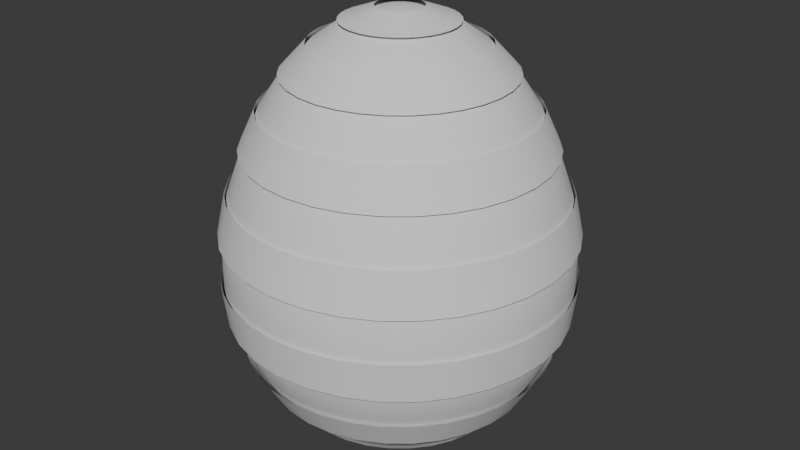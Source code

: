 # Source: LargeEgg_Striped.blend  (saved by Blender 4.3.34; exported with 4.5.12 LTS)
import bpy
from mathutils import Matrix  # noqa: F401  (used for matrix-valued properties, if any)

bpy.ops.wm.read_factory_settings(use_empty=True)
scene = bpy.context.scene
scene.name = 'Scene'

# ---- collections
col_collection = bpy.data.collections.new('Collection'); scene.collection.children.link(col_collection)

# ---- node groups
ng_smooth_by_angle = bpy.data.node_groups.new('Smooth by Angle', 'GeometryNodeTree')
_s = ng_smooth_by_angle.interface.new_socket(name='Mesh', in_out='OUTPUT', socket_type='NodeSocketGeometry')
_s = ng_smooth_by_angle.interface.new_socket(name='Mesh', in_out='INPUT', socket_type='NodeSocketGeometry')
_s = ng_smooth_by_angle.interface.new_socket(name='Angle', in_out='INPUT', socket_type='NodeSocketFloat')
_s.subtype = 'ANGLE'
_s.default_value = 0.5236
_s.min_value = 0.0
_s.max_value = 3.142
_s.description = 'Maximum face angle for smooth edges'
_s = ng_smooth_by_angle.interface.new_socket(name='Ignore Sharpness', in_out='INPUT', socket_type='NodeSocketBool')
_s.force_non_field = True
ng_smooth_by_angle.description = 'Set the sharpness of mesh edges based on the angle between the neighboring faces'
ng_smooth_by_angle.is_modifier = True
_N = ng_smooth_by_angle.nodes; _L = ng_smooth_by_angle.links
n0 = _N.new('GeometryNodeSetShadeSmooth'); n0.name = 'Set Shade Smooth'; n0.location = (120, -80)
n0.domain = 'EDGE'
n1 = _N.new('GeometryNodeSetShadeSmooth'); n1.name = 'Set Shade Smooth.001'; n1.location = (300, -80)
n2 = _N.new('NodeGroupOutput'); n2.name = 'Group Output'; n2.location = (480, -80)
n3 = _N.new('GeometryNodeInputMeshEdgeAngle'); n3.name = 'Edge Angle'; n3.location = (-440, -240)
n4 = _N.new('NodeGroupInput'); n4.name = 'Group Input'; n4.location = (-80, -80)
n5 = _N.new('GeometryNodeInputEdgeSmooth'); n5.name = 'Is Edge Smooth'; n5.location = (-260, -120)
n6 = _N.new('GeometryNodeInputShadeSmooth'); n6.name = 'Is Shade Smooth'; n6.location = (-440, -397)
n7 = _N.new('FunctionNodeCompare'); n7.name = 'Compare'; n7.location = (-260, -260)
n7.operation = 'LESS_EQUAL'
n7.inputs[6].default_value = (0.0, 0.0, 0.0, 0.0)
n7.inputs[7].default_value = (0.0, 0.0, 0.0, 0.0)
n8 = _N.new('FunctionNodeBooleanMath'); n8.name = 'Boolean Math.001'; n8.location = (-80, -260)
n9 = _N.new('NodeGroupInput'); n9.name = 'Group Input.001'; n9.location = (-440, -329)
n10 = _N.new('NodeGroupInput'); n10.name = 'Group Input.002'; n10.location = (-259, -189)
n11 = _N.new('FunctionNodeBooleanMath'); n11.name = 'Boolean Math'; n11.location = (-80, -149)
n11.operation = 'OR'
n12 = _N.new('FunctionNodeBooleanMath'); n12.name = 'Boolean Math.002'; n12.location = (-260, -380)
n12.operation = 'OR'
n13 = _N.new('NodeGroupInput'); n13.name = 'Group Input.003'; n13.location = (-440, -460)
_L.new(n3.outputs[0], n7.inputs[0])
_L.new(n1.outputs[0], n2.inputs[0])
_L.new(n9.outputs[1], n7.inputs[1])
_L.new(n7.outputs[0], n8.inputs[0])
_L.new(n4.outputs[0], n0.inputs[0])
_L.new(n0.outputs[0], n1.inputs[0])
_L.new(n8.outputs[0], n0.inputs[2])
_L.new(n10.outputs[2], n11.inputs[1])
_L.new(n5.outputs[0], n11.inputs[0])
_L.new(n11.outputs[0], n0.inputs[1])
_L.new(n13.outputs[2], n12.inputs[1])
_L.new(n6.outputs[0], n12.inputs[0])
_L.new(n12.outputs[0], n8.inputs[1])
n2.is_active_output = True
ng_smooth_by_angle_001 = bpy.data.node_groups.new('Smooth by Angle.001', 'GeometryNodeTree')
_s = ng_smooth_by_angle_001.interface.new_socket(name='Mesh', in_out='OUTPUT', socket_type='NodeSocketGeometry')
_s = ng_smooth_by_angle_001.interface.new_socket(name='Mesh', in_out='INPUT', socket_type='NodeSocketGeometry')
_s = ng_smooth_by_angle_001.interface.new_socket(name='Angle', in_out='INPUT', socket_type='NodeSocketFloat')
_s.subtype = 'ANGLE'
_s.default_value = 0.5236
_s.min_value = 0.0
_s.max_value = 3.142
_s.description = 'Maximum face angle for smooth edges'
_s = ng_smooth_by_angle_001.interface.new_socket(name='Ignore Sharpness', in_out='INPUT', socket_type='NodeSocketBool')
_s.force_non_field = True
ng_smooth_by_angle_001.description = 'Set the sharpness of mesh edges based on the angle between the neighboring faces'
ng_smooth_by_angle_001.is_modifier = True
_N = ng_smooth_by_angle_001.nodes; _L = ng_smooth_by_angle_001.links
n0 = _N.new('GeometryNodeSetShadeSmooth'); n0.name = 'Set Shade Smooth'; n0.location = (120, -80)
n0.domain = 'EDGE'
n1 = _N.new('GeometryNodeSetShadeSmooth'); n1.name = 'Set Shade Smooth.001'; n1.location = (300, -80)
n2 = _N.new('NodeGroupOutput'); n2.name = 'Group Output'; n2.location = (480, -80)
n3 = _N.new('GeometryNodeInputMeshEdgeAngle'); n3.name = 'Edge Angle'; n3.location = (-440, -240)
n4 = _N.new('NodeGroupInput'); n4.name = 'Group Input'; n4.location = (-80, -80)
n5 = _N.new('GeometryNodeInputEdgeSmooth'); n5.name = 'Is Edge Smooth'; n5.location = (-260, -120)
n6 = _N.new('GeometryNodeInputShadeSmooth'); n6.name = 'Is Shade Smooth'; n6.location = (-440, -397)
n7 = _N.new('FunctionNodeCompare'); n7.name = 'Compare'; n7.location = (-260, -260)
n7.operation = 'LESS_EQUAL'
n7.inputs[6].default_value = (0.0, 0.0, 0.0, 0.0)
n7.inputs[7].default_value = (0.0, 0.0, 0.0, 0.0)
n8 = _N.new('FunctionNodeBooleanMath'); n8.name = 'Boolean Math.001'; n8.location = (-80, -260)
n9 = _N.new('NodeGroupInput'); n9.name = 'Group Input.001'; n9.location = (-440, -329)
n10 = _N.new('NodeGroupInput'); n10.name = 'Group Input.002'; n10.location = (-259, -189)
n11 = _N.new('FunctionNodeBooleanMath'); n11.name = 'Boolean Math'; n11.location = (-80, -149)
n11.operation = 'OR'
n12 = _N.new('FunctionNodeBooleanMath'); n12.name = 'Boolean Math.002'; n12.location = (-260, -380)
n12.operation = 'OR'
n13 = _N.new('NodeGroupInput'); n13.name = 'Group Input.003'; n13.location = (-440, -460)
_L.new(n3.outputs[0], n7.inputs[0])
_L.new(n1.outputs[0], n2.inputs[0])
_L.new(n9.outputs[1], n7.inputs[1])
_L.new(n7.outputs[0], n8.inputs[0])
_L.new(n4.outputs[0], n0.inputs[0])
_L.new(n0.outputs[0], n1.inputs[0])
_L.new(n8.outputs[0], n0.inputs[2])
_L.new(n10.outputs[2], n11.inputs[1])
_L.new(n5.outputs[0], n11.inputs[0])
_L.new(n11.outputs[0], n0.inputs[1])
_L.new(n13.outputs[2], n12.inputs[1])
_L.new(n6.outputs[0], n12.inputs[0])
_L.new(n12.outputs[0], n8.inputs[1])
n2.is_active_output = True

# ---- world
world_world = bpy.data.worlds.new('World'); scene.world = world_world
world_world.use_nodes = True; world_world.node_tree.nodes.clear()
_N = world_world.node_tree.nodes; _L = world_world.node_tree.links
n0 = _N.new('ShaderNodeOutputWorld'); n0.name = 'World Output'; n0.location = (300, 300)
n1 = _N.new('ShaderNodeBackground'); n1.name = 'Background'; n1.location = (10, 300)
n1.inputs[0].default_value = (0.05088, 0.05088, 0.05088, 1.0)
_L.new(n1.outputs[0], n0.inputs[0])
n0.is_active_output = True
world_world.color = (0.05088, 0.05088, 0.05088)
world_world.sun_shadow_jitter_overblur = 0.0

# ---- meshes
me_sphere = bpy.data.meshes.new('Sphere')
me_sphere.from_pydata([(-2.6e-08, 0.7223, 1.497), (-3.462e-08, 1.132, 0.9772), (-4.061e-08, 1.406, 0.2986), (-1.076e-07, 1.485, -0.06861), (-4.876e-08, 1.492, -0.4359), (-5.637e-08, 1.32, -1.114), (0.03806, 0.1913, 1.778), (0.09289, 0.467, 1.671), (0.1409, 0.7085, 1.497), (0.1835, 0.9226, 1.262), (0.2208, 1.11, 0.9772), (0.2499, 1.257, 0.6518), (0.2744, 1.379, 0.2986), (0.2897, 1.457, -0.06861), (0.291, 1.463, -0.4359), (0.2828, 1.422, -0.789), (0.2575, 1.295, -1.114), (0.2256, 1.134, -1.4), (0.1796, 0.9028, -1.634), (0.1241, 0.6238, -1.808), (0.0648, 0.3258, -1.915), (0.07466, 0.1802, 1.778), (0.1822, 0.4399, 1.671), (0.2764, 0.6674, 1.497), (0.36, 0.8691, 1.262), (0.433, 1.045, 0.9772), (0.4903, 1.184, 0.6518), (0.5382, 1.299, 0.2986), (0.5683, 1.372, -0.06861), (0.5709, 1.378, -0.4359), (0.5547, 1.339, -0.789), (0.5052, 1.22, -1.114), (0.4426, 1.068, -1.4), (0.3523, 0.8505, -1.634), (0.2434, 0.5876, -1.808), (0.1271, 0.3069, -1.915), (0.1084, 0.1622, 1.778), (0.2645, 0.3959, 1.671), (0.4013, 0.6006, 1.497), (0.5226, 0.7822, 1.262), (0.6287, 0.9409, 0.9772), (0.7118, 1.065, 0.6518), (0.7813, 1.169, 0.2986), (0.8251, 1.235, -0.06861), (0.8288, 1.24, -0.4359), (0.8054, 1.205, -0.789), (0.7334, 1.098, -1.114), (0.6425, 0.9616, -1.4), (0.5114, 0.7654, -1.634), (0.3534, 0.5288, -1.808), (0.1845, 0.2762, -1.915), (0.1379, 0.1379, 1.778), (0.3367, 0.3367, 1.671), (0.5108, 0.5108, 1.497), (0.6652, 0.6652, 1.262), (0.8001, 0.8001, 0.9772), (0.9059, 0.9059, 0.6518), (0.9944, 0.9944, 0.2986), (1.05, 1.05, -0.06861), (1.055, 1.055, -0.4359), (1.025, 1.025, -0.789), (0.9335, 0.9335, -1.114), (0.8178, 0.8178, -1.4), (0.6509, 0.6509, -1.634), (0.4497, 0.4497, -1.808), (0.2349, 0.2349, -1.915), (0.1622, 0.1084, 1.778), (0.3959, 0.2645, 1.671), (0.6006, 0.4013, 1.497), (0.7822, 0.5226, 1.262), (0.9409, 0.6287, 0.9772), (1.065, 0.7118, 0.6518), (1.169, 0.7813, 0.2986), (1.235, 0.8251, -0.06861), (1.24, 0.8288, -0.4359), (1.205, 0.8054, -0.789), (1.098, 0.7334, -1.114), (0.9616, 0.6425, -1.4), (0.7654, 0.5114, -1.634), (0.5288, 0.3534, -1.808), (0.2762, 0.1845, -1.915), (0.0, 0.0, 1.814), (0.1802, 0.07466, 1.778), (0.4399, 0.1822, 1.671), (0.6674, 0.2764, 1.497), (0.8691, 0.36, 1.262), (1.045, 0.433, 0.9772), (1.184, 0.4903, 0.6518), (1.299, 0.5382, 0.2986), (1.372, 0.5683, -0.06861), (1.378, 0.5709, -0.4359), (1.339, 0.5547, -0.789), (1.22, 0.5052, -1.114), (1.068, 0.4426, -1.4), (0.8505, 0.3523, -1.634), (0.5876, 0.2434, -1.808), (0.3069, 0.1271, -1.915), (0.1913, 0.03806, 1.778), (0.467, 0.09289, 1.671), (0.7085, 0.1409, 1.497), (0.9226, 0.1835, 1.262), (1.11, 0.2208, 0.9772), (1.257, 0.2499, 0.6518), (1.379, 0.2744, 0.2986), (1.457, 0.2897, -0.06861), (1.463, 0.291, -0.4359), (1.422, 0.2828, -0.789), (1.295, 0.2575, -1.114), (1.134, 0.2256, -1.4), (0.9028, 0.1796, -1.634), (0.6238, 0.1241, -1.808), (0.3258, 0.0648, -1.915), (0.1951, -1.118e-08, 1.778), (0.4761, -3.054e-08, 1.671), (0.7223, -7.702e-08, 1.497), (0.9407, 1.429e-08, 1.262), (1.132, -1.318e-07, 0.9772), (1.281, 5.479e-08, 0.6518), (1.406, -1.557e-07, 0.2986), (1.485, -3.251e-07, -0.06861), (1.492, -1.69e-07, -0.4359), (1.45, 5.954e-08, -0.789), (1.32, -1.584e-07, -1.114), (1.156, 1.372e-08, -1.4), (0.9205, -9.987e-08, -1.634), (0.636, -4.455e-08, -1.808), (0.3321, -1.903e-08, -1.915), (0.1913, -0.03806, 1.778), (0.467, -0.09289, 1.671), (0.7085, -0.1409, 1.497), (0.9226, -0.1835, 1.262), (1.11, -0.2208, 0.9772), (1.257, -0.2499, 0.6518), (1.379, -0.2744, 0.2986), (1.457, -0.2897, -0.06861), (1.463, -0.291, -0.4359), (1.422, -0.2828, -0.789), (1.295, -0.2575, -1.114), (1.134, -0.2256, -1.4), (0.9028, -0.1796, -1.634), (0.6238, -0.1241, -1.808), (0.3258, -0.0648, -1.915), (0.1802, -0.07466, 1.778), (0.4399, -0.1822, 1.671), (0.6674, -0.2764, 1.497), (0.8691, -0.36, 1.262), (1.045, -0.433, 0.9772), (1.184, -0.4903, 0.6518), (1.299, -0.5382, 0.2986), (1.372, -0.5683, -0.06861), (1.378, -0.5709, -0.4359), (1.339, -0.5547, -0.789), (1.22, -0.5052, -1.114), (1.068, -0.4426, -1.4), (0.8505, -0.3523, -1.634), (0.5876, -0.2434, -1.808), (0.3069, -0.1271, -1.915), (0.1622, -0.1084, 1.778), (0.3959, -0.2645, 1.671), (0.6006, -0.4013, 1.497), (0.7822, -0.5226, 1.262), (0.9409, -0.6287, 0.9772), (1.065, -0.7118, 0.6518), (1.169, -0.7813, 0.2986), (1.235, -0.8251, -0.06861), (1.24, -0.8288, -0.4359), (1.205, -0.8054, -0.789), (1.098, -0.7334, -1.114), (0.9616, -0.6425, -1.4), (0.7654, -0.5114, -1.634), (0.5288, -0.3534, -1.808), (0.2762, -0.1845, -1.915), (0.1379, -0.1379, 1.778), (0.3367, -0.3367, 1.671), (0.5108, -0.5108, 1.497), (0.6652, -0.6652, 1.262), (0.8001, -0.8001, 0.9772), (0.9059, -0.9059, 0.6518), (0.9944, -0.9944, 0.2986), (1.05, -1.05, -0.06861), (1.055, -1.055, -0.4359), (1.025, -1.025, -0.789), (0.9335, -0.9335, -1.114), (0.8178, -0.8178, -1.4), (0.6509, -0.6509, -1.634), (0.4497, -0.4497, -1.808), (0.2349, -0.2349, -1.915), (0.1084, -0.1622, 1.778), (0.2645, -0.3959, 1.671), (0.4013, -0.6006, 1.497), (0.5226, -0.7822, 1.262), (0.6287, -0.9409, 0.9772), (0.7118, -1.065, 0.6518), (0.7813, -1.169, 0.2986), (0.8251, -1.235, -0.06861), (0.8288, -1.24, -0.4359), (0.8054, -1.205, -0.789), (0.7334, -1.098, -1.114), (0.6425, -0.9616, -1.4), (0.5114, -0.7654, -1.634), (0.3534, -0.5288, -1.808), (0.1845, -0.2762, -1.915), (0.07466, -0.1802, 1.778), (0.1822, -0.4399, 1.671), (0.2764, -0.6674, 1.497), (0.36, -0.8691, 1.262), (0.433, -1.045, 0.9772), (0.4903, -1.184, 0.6518), (0.5382, -1.299, 0.2986), (0.5683, -1.372, -0.06861), (0.5709, -1.378, -0.4359), (0.5547, -1.339, -0.789), (0.5052, -1.22, -1.114), (0.4426, -1.068, -1.4), (0.3523, -0.8505, -1.634), (0.2434, -0.5876, -1.808), (0.1271, -0.3069, -1.915), (0.03806, -0.1913, 1.778), (0.09289, -0.467, 1.671), (0.1409, -0.7085, 1.497), (0.1835, -0.9226, 1.262), (0.2208, -1.11, 0.9772), (0.2499, -1.257, 0.6518), (0.2744, -1.379, 0.2986), (0.2897, -1.457, -0.06861), (0.291, -1.463, -0.4359), (0.2828, -1.422, -0.789), (0.2575, -1.295, -1.114), (0.2256, -1.134, -1.4), (0.1796, -0.9028, -1.634), (0.1241, -0.6238, -1.808), (0.0648, -0.3258, -1.915), (-7.451e-09, -0.1951, 1.778), (-6.864e-08, -0.4761, 1.671), (-1.519e-07, -0.7223, 1.497), (-3.167e-08, -0.9407, 1.262), (-1.766e-07, -1.132, 0.9772), (-2.433e-09, -1.281, 0.6518), (-2.329e-07, -1.406, 0.2986), (-5.944e-07, -1.485, -0.06861), (-2.527e-07, -1.492, -0.4359), (-1.763e-08, -1.45, -0.789), (-2.22e-07, -1.32, -1.114), (-4.716e-08, -1.156, -1.4), (-2.215e-07, -0.9205, -1.634), (-9.685e-08, -0.636, -1.808), (-4.041e-08, -0.3321, -1.915), (-0.03806, -0.1913, 1.778), (-0.09289, -0.467, 1.671), (-0.1409, -0.7085, 1.497), (-0.1835, -0.9226, 1.262), (-0.2208, -1.11, 0.9772), (-0.2499, -1.257, 0.6518), (-0.2744, -1.379, 0.2986), (-0.2897, -1.457, -0.06861), (-0.291, -1.463, -0.4359), (-0.2828, -1.422, -0.789), (-0.2575, -1.295, -1.114), (-0.2256, -1.134, -1.4), (-0.1796, -0.9028, -1.634), (-0.1241, -0.6238, -1.808), (-0.0648, -0.3258, -1.915), (-0.07466, -0.1802, 1.778), (-0.1822, -0.4399, 1.671), (-0.2764, -0.6674, 1.497), (-0.36, -0.8691, 1.262), (-0.433, -1.045, 0.9772), (-0.4903, -1.184, 0.6518), (-0.5382, -1.299, 0.2986), (-0.5683, -1.372, -0.06861), (-0.5709, -1.378, -0.4359), (-0.5547, -1.339, -0.789), (-0.5052, -1.22, -1.114), (-0.4426, -1.068, -1.4), (-0.3523, -0.8505, -1.634), (-0.2434, -0.5876, -1.808), (-0.1271, -0.3069, -1.915), (-0.1084, -0.1622, 1.778), (-0.2645, -0.3959, 1.671), (-0.4013, -0.6006, 1.497), (-0.5226, -0.7822, 1.262), (-0.6287, -0.9409, 0.9772), (-0.7118, -1.065, 0.6518), (-0.7813, -1.169, 0.2986), (-0.8251, -1.235, -0.06861), (-0.8288, -1.24, -0.4359), (-0.8054, -1.205, -0.789), (-0.7334, -1.098, -1.114), (-0.6425, -0.9616, -1.4), (-0.5114, -0.7654, -1.634), (-0.3534, -0.5288, -1.808), (-0.1845, -0.2762, -1.915), (-0.1379, -0.1379, 1.778), (-0.3367, -0.3367, 1.671), (-0.5108, -0.5108, 1.497), (-0.6652, -0.6652, 1.262), (-0.8001, -0.8001, 0.9772), (-0.9059, -0.9059, 0.6518), (-0.9944, -0.9944, 0.2986), (-1.05, -1.05, -0.06861), (-1.055, -1.055, -0.4359), (-1.025, -1.025, -0.789), (-0.9335, -0.9335, -1.114), (-0.8178, -0.8178, -1.4), (-0.6509, -0.6509, -1.634), (-0.4497, -0.4497, -1.808), (-0.2349, -0.2349, -1.915), (0.0, 0.0, -1.951), (-0.1622, -0.1084, 1.778), (-0.3959, -0.2645, 1.671), (-0.6006, -0.4013, 1.497), (-0.7822, -0.5226, 1.262), (-0.9409, -0.6287, 0.9772), (-1.065, -0.7118, 0.6518), (-1.169, -0.7813, 0.2986), (-1.235, -0.8251, -0.06861), (-1.24, -0.8288, -0.4359), (-1.205, -0.8054, -0.789), (-1.098, -0.7334, -1.114), (-0.9616, -0.6425, -1.4), (-0.7654, -0.5114, -1.634), (-0.5288, -0.3534, -1.808), (-0.2762, -0.1845, -1.915), (-0.1802, -0.07466, 1.778), (-0.4399, -0.1822, 1.671), (-0.6674, -0.2764, 1.497), (-0.8691, -0.36, 1.262), (-1.045, -0.433, 0.9772), (-1.184, -0.4903, 0.6518), (-1.299, -0.5382, 0.2986), (-1.372, -0.5683, -0.06861), (-1.378, -0.5709, -0.4359), (-1.339, -0.5547, -0.789), (-1.22, -0.5052, -1.114), (-1.068, -0.4426, -1.4), (-0.8505, -0.3523, -1.634), (-0.5876, -0.2434, -1.808), (-0.3069, -0.1271, -1.915), (-0.1913, -0.03806, 1.778), (-0.467, -0.09289, 1.671), (-0.7085, -0.1409, 1.497), (-0.9226, -0.1835, 1.262), (-1.11, -0.2208, 0.9772), (-1.257, -0.2499, 0.6518), (-1.379, -0.2744, 0.2986), (-1.457, -0.2897, -0.06861), (-1.463, -0.291, -0.4359), (-1.422, -0.2828, -0.789), (-1.295, -0.2575, -1.114), (-1.134, -0.2256, -1.4), (-0.9028, -0.1796, -1.634), (-0.6238, -0.1241, -1.808), (-0.3258, -0.0648, -1.915), (-0.1951, 1.863e-08, 1.778), (-0.4761, 6.216e-08, 1.671), (-0.7223, 1.845e-07, 1.497), (-0.9407, 3.411e-08, 1.262), (-1.132, 2.13e-07, 0.9772), (-1.281, 1.346e-08, 0.6518), (-1.406, 3.571e-07, 0.2986), (-1.485, 5.822e-07, -0.06861), (-1.492, 3.75e-07, -0.4359), (-1.45, 1.278e-08, -0.789), (-1.32, 2.438e-07, -1.114), (-1.156, 3.809e-08, -1.4), (-0.9205, 2.334e-07, -1.634), (-0.636, 7.928e-08, -1.808), (-0.3321, 3.171e-08, -1.915), (-0.1913, 0.03806, 1.778), (-0.467, 0.09289, 1.671), (-0.7085, 0.1409, 1.497), (-0.9226, 0.1835, 1.262), (-1.11, 0.2208, 0.9772), (-1.257, 0.2499, 0.6518), (-1.379, 0.2744, 0.2986), (-1.457, 0.2897, -0.06861), (-1.463, 0.291, -0.4359), (-1.422, 0.2828, -0.789), (-1.295, 0.2575, -1.114), (-1.134, 0.2256, -1.4), (-0.9028, 0.1796, -1.634), (-0.6238, 0.1241, -1.808), (-0.3258, 0.0648, -1.915), (-0.1802, 0.07466, 1.778), (-0.4399, 0.1822, 1.671), (-0.6673, 0.2764, 1.497), (-0.8691, 0.36, 1.262), (-1.045, 0.433, 0.9772), (-1.184, 0.4903, 0.6518), (-1.299, 0.5382, 0.2986), (-1.372, 0.5683, -0.06861), (-1.378, 0.5709, -0.4359), (-1.339, 0.5547, -0.789), (-1.22, 0.5052, -1.114), (-1.068, 0.4426, -1.4), (-0.8505, 0.3523, -1.634), (-0.5876, 0.2434, -1.808), (-0.3069, 0.1271, -1.915), (-0.1622, 0.1084, 1.778), (-0.3959, 0.2645, 1.671), (-0.6006, 0.4013, 1.497), (-0.7822, 0.5226, 1.262), (-0.9409, 0.6287, 0.9772), (-1.065, 0.7118, 0.6518), (-1.169, 0.7813, 0.2986), (-1.235, 0.8251, -0.06861), (-1.24, 0.8288, -0.4359), (-1.205, 0.8054, -0.789), (-1.098, 0.7334, -1.114), (-0.9616, 0.6425, -1.4), (-0.7654, 0.5114, -1.634), (-0.5288, 0.3534, -1.808), (-0.2762, 0.1845, -1.915), (-0.1379, 0.1379, 1.778), (-0.3367, 0.3367, 1.671), (-0.5108, 0.5108, 1.497), (-0.6652, 0.6652, 1.262), (-0.8001, 0.8001, 0.9772), (-0.9059, 0.9059, 0.6518), (-0.9944, 0.9944, 0.2986), (-1.05, 1.05, -0.06861), (-1.055, 1.055, -0.4359), (-1.025, 1.025, -0.789), (-0.9335, 0.9335, -1.114), (-0.8178, 0.8178, -1.4), (-0.6509, 0.6509, -1.634), (-0.4497, 0.4497, -1.808), (-0.2349, 0.2349, -1.915), (-0.1084, 0.1622, 1.778), (-0.2645, 0.3959, 1.671), (-0.4013, 0.6006, 1.497), (-0.5226, 0.7822, 1.262), (-0.6287, 0.9409, 0.9772), (-0.7118, 1.065, 0.6518), (-0.7813, 1.169, 0.2986), (-0.8251, 1.235, -0.06861), (-0.8288, 1.24, -0.4359), (-0.8054, 1.205, -0.789), (-0.7334, 1.098, -1.114), (-0.6425, 0.9616, -1.4), (-0.5114, 0.7654, -1.634), (-0.3534, 0.5288, -1.808), (-0.1845, 0.2762, -1.915), (-0.07466, 0.1802, 1.778), (-0.1822, 0.4399, 1.671), (-0.2764, 0.6673, 1.497), (-0.36, 0.8691, 1.262), (-0.433, 1.045, 0.9772), (-0.4903, 1.184, 0.6518), (-0.5382, 1.299, 0.2986), (-0.5683, 1.372, -0.06861), (-0.5709, 1.378, -0.4359), (-0.5547, 1.339, -0.789), (-0.5052, 1.22, -1.114), (-0.4426, 1.068, -1.4), (-0.3523, 0.8505, -1.634), (-0.2434, 0.5876, -1.808), (-0.1271, 0.3069, -1.915), (-0.03806, 0.1913, 1.778), (-0.09289, 0.467, 1.671), (-0.1409, 0.7085, 1.497), (-0.1835, 0.9226, 1.262), (-0.2208, 1.11, 0.9772), (-0.2499, 1.257, 0.6518), (-0.2744, 1.379, 0.2986), (-0.2897, 1.457, -0.06861), (-0.291, 1.463, -0.4359), (-0.2828, 1.422, -0.789), (-0.2575, 1.295, -1.114), (-0.2256, 1.134, -1.4), (-0.1796, 0.9028, -1.634), (-0.1241, 0.6238, -1.808), (-0.0648, 0.3258, -1.915), (1.49e-08, 0.1951, 1.778), (7.968e-08, 0.4761, 1.671), (1.071e-07, 0.9407, 1.262), (3.889e-08, 1.281, 0.6518), (2.913e-08, 1.45, -0.789), (1.234e-07, 1.156, -1.4), (2.97e-07, 0.9205, -1.634), (1.013e-07, 0.636, -1.808), (-2.355e-09, 0.3321, -1.915)], [], [(0, 474, 7, 8), (5, 477, 15, 16), (475, 0, 8, 9), (478, 5, 16, 17), (1, 475, 9, 10), (479, 478, 17, 18), (476, 1, 10, 11), (480, 479, 18, 19), (2, 476, 11, 12), (481, 480, 19, 20), (3, 2, 12, 13), (473, 81, 6), (307, 481, 20), (4, 3, 13, 14), (474, 473, 6, 7), (477, 4, 14, 15), (7, 6, 21, 22), (15, 14, 29, 30), (8, 7, 22, 23), (16, 15, 30, 31), (9, 8, 23, 24), (17, 16, 31, 32), (10, 9, 24, 25), (18, 17, 32, 33), (11, 10, 25, 26), (19, 18, 33, 34), (12, 11, 26, 27), (20, 19, 34, 35), (13, 12, 27, 28), (6, 81, 21), (307, 20, 35), (14, 13, 28, 29), (26, 25, 40, 41), (34, 33, 48, 49), (27, 26, 41, 42), (35, 34, 49, 50), (28, 27, 42, 43), (21, 81, 36), (307, 35, 50), (29, 28, 43, 44), (22, 21, 36, 37), (30, 29, 44, 45), (23, 22, 37, 38), (31, 30, 45, 46), (24, 23, 38, 39), (32, 31, 46, 47), (25, 24, 39, 40), (33, 32, 47, 48), (45, 44, 59, 60), (38, 37, 52, 53), (46, 45, 60, 61), (39, 38, 53, 54), (47, 46, 61, 62), (40, 39, 54, 55), (48, 47, 62, 63), (41, 40, 55, 56), (49, 48, 63, 64), (42, 41, 56, 57), (50, 49, 64, 65), (43, 42, 57, 58), (36, 81, 51), (307, 50, 65), (44, 43, 58, 59), (37, 36, 51, 52), (64, 63, 78, 79), (57, 56, 71, 72), (65, 64, 79, 80), (58, 57, 72, 73), (51, 81, 66), (307, 65, 80), (59, 58, 73, 74), (52, 51, 66, 67), (60, 59, 74, 75), (53, 52, 67, 68), (61, 60, 75, 76), (54, 53, 68, 69), (62, 61, 76, 77), (55, 54, 69, 70), (63, 62, 77, 78), (56, 55, 70, 71), (68, 67, 83, 84), (76, 75, 91, 92), (69, 68, 84, 85), (77, 76, 92, 93), (70, 69, 85, 86), (78, 77, 93, 94), (71, 70, 86, 87), (79, 78, 94, 95), (72, 71, 87, 88), (80, 79, 95, 96), (73, 72, 88, 89), (66, 81, 82), (307, 80, 96), (74, 73, 89, 90), (67, 66, 82, 83), (75, 74, 90, 91), (88, 87, 102, 103), (96, 95, 110, 111), (89, 88, 103, 104), (82, 81, 97), (307, 96, 111), (90, 89, 104, 105), (83, 82, 97, 98), (91, 90, 105, 106), (84, 83, 98, 99), (92, 91, 106, 107), (85, 84, 99, 100), (93, 92, 107, 108), (86, 85, 100, 101), (94, 93, 108, 109), (87, 86, 101, 102), (95, 94, 109, 110), (107, 106, 121, 122), (100, 99, 114, 115), (108, 107, 122, 123), (101, 100, 115, 116), (109, 108, 123, 124), (102, 101, 116, 117), (110, 109, 124, 125), (103, 102, 117, 118), (111, 110, 125, 126), (104, 103, 118, 119), (97, 81, 112), (307, 111, 126), (105, 104, 119, 120), (98, 97, 112, 113), (106, 105, 120, 121), (99, 98, 113, 114), (126, 125, 140, 141), (119, 118, 133, 134), (112, 81, 127), (307, 126, 141), (120, 119, 134, 135), (113, 112, 127, 128), (121, 120, 135, 136), (114, 113, 128, 129), (122, 121, 136, 137), (115, 114, 129, 130), (123, 122, 137, 138), (116, 115, 130, 131), (124, 123, 138, 139), (117, 116, 131, 132), (125, 124, 139, 140), (118, 117, 132, 133), (138, 137, 152, 153), (131, 130, 145, 146), (139, 138, 153, 154), (132, 131, 146, 147), (140, 139, 154, 155), (133, 132, 147, 148), (141, 140, 155, 156), (134, 133, 148, 149), (127, 81, 142), (307, 141, 156), (135, 134, 149, 150), (128, 127, 142, 143), (136, 135, 150, 151), (129, 128, 143, 144), (137, 136, 151, 152), (130, 129, 144, 145), (142, 81, 157), (307, 156, 171), (150, 149, 164, 165), (143, 142, 157, 158), (151, 150, 165, 166), (144, 143, 158, 159), (152, 151, 166, 167), (145, 144, 159, 160), (153, 152, 167, 168), (146, 145, 160, 161), (154, 153, 168, 169), (147, 146, 161, 162), (155, 154, 169, 170), (148, 147, 162, 163), (156, 155, 170, 171), (149, 148, 163, 164), (161, 160, 175, 176), (169, 168, 183, 184), (162, 161, 176, 177), (170, 169, 184, 185), (163, 162, 177, 178), (171, 170, 185, 186), (164, 163, 178, 179), (157, 81, 172), (307, 171, 186), (165, 164, 179, 180), (158, 157, 172, 173), (166, 165, 180, 181), (159, 158, 173, 174), (167, 166, 181, 182), (160, 159, 174, 175), (168, 167, 182, 183), (180, 179, 194, 195), (173, 172, 187, 188), (181, 180, 195, 196), (174, 173, 188, 189), (182, 181, 196, 197), (175, 174, 189, 190), (183, 182, 197, 198), (176, 175, 190, 191), (184, 183, 198, 199), (177, 176, 191, 192), (185, 184, 199, 200), (178, 177, 192, 193), (186, 185, 200, 201), (179, 178, 193, 194), (172, 81, 187), (307, 186, 201), (199, 198, 213, 214), (192, 191, 206, 207), (200, 199, 214, 215), (193, 192, 207, 208), (201, 200, 215, 216), (194, 193, 208, 209), (187, 81, 202), (307, 201, 216), (195, 194, 209, 210), (188, 187, 202, 203), (196, 195, 210, 211), (189, 188, 203, 204), (197, 196, 211, 212), (190, 189, 204, 205), (198, 197, 212, 213), (191, 190, 205, 206), (203, 202, 217, 218), (211, 210, 225, 226), (204, 203, 218, 219), (212, 211, 226, 227), (205, 204, 219, 220), (213, 212, 227, 228), (206, 205, 220, 221), (214, 213, 228, 229), (207, 206, 221, 222), (215, 214, 229, 230), (208, 207, 222, 223), (216, 215, 230, 231), (209, 208, 223, 224), (202, 81, 217), (307, 216, 231), (210, 209, 224, 225), (222, 221, 236, 237), (230, 229, 244, 245), (223, 222, 237, 238), (231, 230, 245, 246), (224, 223, 238, 239), (217, 81, 232), (307, 231, 246), (225, 224, 239, 240), (218, 217, 232, 233), (226, 225, 240, 241), (219, 218, 233, 234), (227, 226, 241, 242), (220, 219, 234, 235), (228, 227, 242, 243), (221, 220, 235, 236), (229, 228, 243, 244), (241, 240, 255, 256), (234, 233, 248, 249), (242, 241, 256, 257), (235, 234, 249, 250), (243, 242, 257, 258), (236, 235, 250, 251), (244, 243, 258, 259), (237, 236, 251, 252), (245, 244, 259, 260), (238, 237, 252, 253), (246, 245, 260, 261), (239, 238, 253, 254), (232, 81, 247), (307, 246, 261), (240, 239, 254, 255), (233, 232, 247, 248), (260, 259, 274, 275), (253, 252, 267, 268), (261, 260, 275, 276), (254, 253, 268, 269), (247, 81, 262), (307, 261, 276), (255, 254, 269, 270), (248, 247, 262, 263), (256, 255, 270, 271), (249, 248, 263, 264), (257, 256, 271, 272), (250, 249, 264, 265), (258, 257, 272, 273), (251, 250, 265, 266), (259, 258, 273, 274), (252, 251, 266, 267), (272, 271, 286, 287), (265, 264, 279, 280), (273, 272, 287, 288), (266, 265, 280, 281), (274, 273, 288, 289), (267, 266, 281, 282), (275, 274, 289, 290), (268, 267, 282, 283), (276, 275, 290, 291), (269, 268, 283, 284), (262, 81, 277), (307, 276, 291), (270, 269, 284, 285), (263, 262, 277, 278), (271, 270, 285, 286), (264, 263, 278, 279), (291, 290, 305, 306), (284, 283, 298, 299), (277, 81, 292), (307, 291, 306), (285, 284, 299, 300), (278, 277, 292, 293), (286, 285, 300, 301), (279, 278, 293, 294), (287, 286, 301, 302), (280, 279, 294, 295), (288, 287, 302, 303), (281, 280, 295, 296), (289, 288, 303, 304), (282, 281, 296, 297), (290, 289, 304, 305), (283, 282, 297, 298), (295, 294, 310, 311), (303, 302, 318, 319), (296, 295, 311, 312), (304, 303, 319, 320), (297, 296, 312, 313), (305, 304, 320, 321), (298, 297, 313, 314), (306, 305, 321, 322), (299, 298, 314, 315), (292, 81, 308), (307, 306, 322), (300, 299, 315, 316), (293, 292, 308, 309), (301, 300, 316, 317), (294, 293, 309, 310), (302, 301, 317, 318), (315, 314, 329, 330), (308, 81, 323), (307, 322, 337), (316, 315, 330, 331), (309, 308, 323, 324), (317, 316, 331, 332), (310, 309, 324, 325), (318, 317, 332, 333), (311, 310, 325, 326), (319, 318, 333, 334), (312, 311, 326, 327), (320, 319, 334, 335), (313, 312, 327, 328), (321, 320, 335, 336), (314, 313, 328, 329), (322, 321, 336, 337), (334, 333, 348, 349), (327, 326, 341, 342), (335, 334, 349, 350), (328, 327, 342, 343), (336, 335, 350, 351), (329, 328, 343, 344), (337, 336, 351, 352), (330, 329, 344, 345), (323, 81, 338), (307, 337, 352), (331, 330, 345, 346), (324, 323, 338, 339), (332, 331, 346, 347), (325, 324, 339, 340), (333, 332, 347, 348), (326, 325, 340, 341), (338, 81, 353), (307, 352, 367), (346, 345, 360, 361), (339, 338, 353, 354), (347, 346, 361, 362), (340, 339, 354, 355), (348, 347, 362, 363), (341, 340, 355, 356), (349, 348, 363, 364), (342, 341, 356, 357), (350, 349, 364, 365), (343, 342, 357, 358), (351, 350, 365, 366), (344, 343, 358, 359), (352, 351, 366, 367), (345, 344, 359, 360), (357, 356, 371, 372), (365, 364, 379, 380), (358, 357, 372, 373), (366, 365, 380, 381), (359, 358, 373, 374), (367, 366, 381, 382), (360, 359, 374, 375), (353, 81, 368), (307, 367, 382), (361, 360, 375, 376), (354, 353, 368, 369), (362, 361, 376, 377), (355, 354, 369, 370), (363, 362, 377, 378), (356, 355, 370, 371), (364, 363, 378, 379), (376, 375, 390, 391), (369, 368, 383, 384), (377, 376, 391, 392), (370, 369, 384, 385), (378, 377, 392, 393), (371, 370, 385, 386), (379, 378, 393, 394), (372, 371, 386, 387), (380, 379, 394, 395), (373, 372, 387, 388), (381, 380, 395, 396), (374, 373, 388, 389), (382, 381, 396, 397), (375, 374, 389, 390), (368, 81, 383), (307, 382, 397), (395, 394, 409, 410), (388, 387, 402, 403), (396, 395, 410, 411), (389, 388, 403, 404), (397, 396, 411, 412), (390, 389, 404, 405), (383, 81, 398), (307, 397, 412), (391, 390, 405, 406), (384, 383, 398, 399), (392, 391, 406, 407), (385, 384, 399, 400), (393, 392, 407, 408), (386, 385, 400, 401), (394, 393, 408, 409), (387, 386, 401, 402), (407, 406, 421, 422), (400, 399, 414, 415), (408, 407, 422, 423), (401, 400, 415, 416), (409, 408, 423, 424), (402, 401, 416, 417), (410, 409, 424, 425), (403, 402, 417, 418), (411, 410, 425, 426), (404, 403, 418, 419), (412, 411, 426, 427), (405, 404, 419, 420), (398, 81, 413), (307, 412, 427), (406, 405, 420, 421), (399, 398, 413, 414), (426, 425, 440, 441), (419, 418, 433, 434), (427, 426, 441, 442), (420, 419, 434, 435), (413, 81, 428), (307, 427, 442), (421, 420, 435, 436), (414, 413, 428, 429), (422, 421, 436, 437), (415, 414, 429, 430), (423, 422, 437, 438), (416, 415, 430, 431), (424, 423, 438, 439), (417, 416, 431, 432), (425, 424, 439, 440), (418, 417, 432, 433), (430, 429, 444, 445), (438, 437, 452, 453), (431, 430, 445, 446), (439, 438, 453, 454), (432, 431, 446, 447), (440, 439, 454, 455), (433, 432, 447, 448), (441, 440, 455, 456), (434, 433, 448, 449), (442, 441, 456, 457), (435, 434, 449, 450), (428, 81, 443), (307, 442, 457), (436, 435, 450, 451), (429, 428, 443, 444), (437, 436, 451, 452), (449, 448, 463, 464), (457, 456, 471, 472), (450, 449, 464, 465), (443, 81, 458), (307, 457, 472), (451, 450, 465, 466), (444, 443, 458, 459), (452, 451, 466, 467), (445, 444, 459, 460), (453, 452, 467, 468), (446, 445, 460, 461), (454, 453, 468, 469), (447, 446, 461, 462), (455, 454, 469, 470), (448, 447, 462, 463), (456, 455, 470, 471), (468, 467, 477, 5), (461, 460, 0, 475), (469, 468, 5, 478), (462, 461, 475, 1), (470, 469, 478, 479), (463, 462, 1, 476), (471, 470, 479, 480), (464, 463, 476, 2), (472, 471, 480, 481), (465, 464, 2, 3), (458, 81, 473), (307, 472, 481), (466, 465, 3, 4), (459, 458, 473, 474), (467, 466, 4, 477), (460, 459, 474, 0)])
me_sphere.polygons.foreach_set('use_smooth', [True] * 512)
_uv = me_sphere.uv_layers.new(name='UVMap')
_uv.uv.foreach_set('vector', [0.75, 0.8125, 0.75, 0.875, 0.7188, 0.875, 0.7188, 0.8125, 0.75, 0.3125, 0.75, 0.375, 0.7188, 0.375, 0.7188, 0.3125, 0.75, 0.75, 0.75, 0.8125, 0.7188, 0.8125, 0.7188, 0.75, 0.75, 0.25, 0.75, 0.3125, 0.7188, 0.3125, 0.7188, 0.25, 0.75, 0.6875, 0.75, 0.75, 0.7188, 0.75, 0.7188, 0.6875, 0.75, 0.1875, 0.75, 0.25, 0.7188, 0.25, 0.7188, 0.1875, 0.75, 0.625, 0.75, 0.6875, 0.7188, 0.6875, 0.7188, 0.625, 0.75, 0.125, 0.75, 0.1875, 0.7188, 0.1875, 0.7188, 0.125, 0.75, 0.5625, 0.75, 0.625, 0.7188, 0.625, 0.7188, 0.5625, 0.75, 0.0625, 0.75, 0.125, 0.7188, 0.125, 0.7188, 0.0625, 0.75, 0.5, 0.75, 0.5625, 0.7188, 0.5625, 0.7188, 0.5, 0.75, 0.9375, 0.7344, 1.0, 0.7188, 0.9375, 0.7344, 0.0, 0.75, 0.0625, 0.7188, 0.0625, 0.75, 0.4375, 0.75, 0.5, 0.7188, 0.5, 0.7188, 0.4375, 0.75, 0.875, 0.75, 0.9375, 0.7188, 0.9375, 0.7188, 0.875, 0.75, 0.375, 0.75, 0.4375, 0.7188, 0.4375, 0.7188, 0.375, 0.7188, 0.875, 0.7188, 0.9375, 0.6875, 0.9375, 0.6875, 0.875, 0.7188, 0.375, 0.7188, 0.4375, 0.6875, 0.4375, 0.6875, 0.375, 0.7188, 0.8125, 0.7188, 0.875, 0.6875, 0.875, 0.6875, 0.8125, 0.7188, 0.3125, 0.7188, 0.375, 0.6875, 0.375, 0.6875, 0.3125, 0.7188, 0.75, 0.7188, 0.8125, 0.6875, 0.8125, 0.6875, 0.75, 0.7188, 0.25, 0.7188, 0.3125, 0.6875, 0.3125, 0.6875, 0.25, 0.7188, 0.6875, 0.7188, 0.75, 0.6875, 0.75, 0.6875, 0.6875, 0.7188, 0.1875, 0.7188, 0.25, 0.6875, 0.25, 0.6875, 0.1875, 0.7188, 0.625, 0.7188, 0.6875, 0.6875, 0.6875, 0.6875, 0.625, 0.7188, 0.125, 0.7188, 0.1875, 0.6875, 0.1875, 0.6875, 0.125, 0.7188, 0.5625, 0.7188, 0.625, 0.6875, 0.625, 0.6875, 0.5625, 0.7188, 0.0625, 0.7188, 0.125, 0.6875, 0.125, 0.6875, 0.0625, 0.7188, 0.5, 0.7188, 0.5625, 0.6875, 0.5625, 0.6875, 0.5, 0.7188, 0.9375, 0.7031, 1.0, 0.6875, 0.9375, 0.7031, 0.0, 0.7188, 0.0625, 0.6875, 0.0625, 0.7188, 0.4375, 0.7188, 0.5, 0.6875, 0.5, 0.6875, 0.4375, 0.6875, 0.625, 0.6875, 0.6875, 0.6562, 0.6875, 0.6562, 0.625, 0.6875, 0.125, 0.6875, 0.1875, 0.6562, 0.1875, 0.6562, 0.125, 0.6875, 0.5625, 0.6875, 0.625, 0.6562, 0.625, 0.6562, 0.5625, 0.6875, 0.0625, 0.6875, 0.125, 0.6562, 0.125, 0.6562, 0.0625, 0.6875, 0.5, 0.6875, 0.5625, 0.6562, 0.5625, 0.6562, 0.5, 0.6875, 0.9375, 0.6719, 1.0, 0.6562, 0.9375, 0.6719, 0.0, 0.6875, 0.0625, 0.6562, 0.0625, 0.6875, 0.4375, 0.6875, 0.5, 0.6562, 0.5, 0.6562, 0.4375, 0.6875, 0.875, 0.6875, 0.9375, 0.6562, 0.9375, 0.6562, 0.875, 0.6875, 0.375, 0.6875, 0.4375, 0.6562, 0.4375, 0.6562, 0.375, 0.6875, 0.8125, 0.6875, 0.875, 0.6562, 0.875, 0.6562, 0.8125, 0.6875, 0.3125, 0.6875, 0.375, 0.6562, 0.375, 0.6562, 0.3125, 0.6875, 0.75, 0.6875, 0.8125, 0.6562, 0.8125, 0.6562, 0.75, 0.6875, 0.25, 0.6875, 0.3125, 0.6562, 0.3125, 0.6562, 0.25, 0.6875, 0.6875, 0.6875, 0.75, 0.6562, 0.75, 0.6562, 0.6875, 0.6875, 0.1875, 0.6875, 0.25, 0.6562, 0.25, 0.6562, 0.1875, 0.6562, 0.375, 0.6562, 0.4375, 0.625, 0.4375, 0.625, 0.375, 0.6562, 0.8125, 0.6562, 0.875, 0.625, 0.875, 0.625, 0.8125, 0.6562, 0.3125, 0.6562, 0.375, 0.625, 0.375, 0.625, 0.3125, 0.6562, 0.75, 0.6562, 0.8125, 0.625, 0.8125, 0.625, 0.75, 0.6562, 0.25, 0.6562, 0.3125, 0.625, 0.3125, 0.625, 0.25, 0.6562, 0.6875, 0.6562, 0.75, 0.625, 0.75, 0.625, 0.6875, 0.6562, 0.1875, 0.6562, 0.25, 0.625, 0.25, 0.625, 0.1875, 0.6562, 0.625, 0.6562, 0.6875, 0.625, 0.6875, 0.625, 0.625, 0.6562, 0.125, 0.6562, 0.1875, 0.625, 0.1875, 0.625, 0.125, 0.6562, 0.5625, 0.6562, 0.625, 0.625, 0.625, 0.625, 0.5625, 0.6562, 0.0625, 0.6562, 0.125, 0.625, 0.125, 0.625, 0.0625, 0.6562, 0.5, 0.6562, 0.5625, 0.625, 0.5625, 0.625, 0.5, 0.6562, 0.9375, 0.6406, 1.0, 0.625, 0.9375, 0.6406, 0.0, 0.6562, 0.0625, 0.625, 0.0625, 0.6562, 0.4375, 0.6562, 0.5, 0.625, 0.5, 0.625, 0.4375, 0.6562, 0.875, 0.6562, 0.9375, 0.625, 0.9375, 0.625, 0.875, 0.625, 0.125, 0.625, 0.1875, 0.5938, 0.1875, 0.5938, 0.125, 0.625, 0.5625, 0.625, 0.625, 0.5938, 0.625, 0.5938, 0.5625, 0.625, 0.0625, 0.625, 0.125, 0.5938, 0.125, 0.5938, 0.0625, 0.625, 0.5, 0.625, 0.5625, 0.5938, 0.5625, 0.5938, 0.5, 0.625, 0.9375, 0.6094, 1.0, 0.5938, 0.9375, 0.6094, 0.0, 0.625, 0.0625, 0.5938, 0.0625, 0.625, 0.4375, 0.625, 0.5, 0.5938, 0.5, 0.5938, 0.4375, 0.625, 0.875, 0.625, 0.9375, 0.5938, 0.9375, 0.5938, 0.875, 0.625, 0.375, 0.625, 0.4375, 0.5938, 0.4375, 0.5938, 0.375, 0.625, 0.8125, 0.625, 0.875, 0.5938, 0.875, 0.5938, 0.8125, 0.625, 0.3125, 0.625, 0.375, 0.5938, 0.375, 0.5938, 0.3125, 0.625, 0.75, 0.625, 0.8125, 0.5938, 0.8125, 0.5938, 0.75, 0.625, 0.25, 0.625, 0.3125, 0.5938, 0.3125, 0.5938, 0.25, 0.625, 0.6875, 0.625, 0.75, 0.5938, 0.75, 0.5938, 0.6875, 0.625, 0.1875, 0.625, 0.25, 0.5938, 0.25, 0.5938, 0.1875, 0.625, 0.625, 0.625, 0.6875, 0.5938, 0.6875, 0.5938, 0.625, 0.5938, 0.8125, 0.5938, 0.875, 0.5625, 0.875, 0.5625, 0.8125, 0.5938, 0.3125, 0.5938, 0.375, 0.5625, 0.375, 0.5625, 0.3125, 0.5938, 0.75, 0.5938, 0.8125, 0.5625, 0.8125, 0.5625, 0.75, 0.5938, 0.25, 0.5938, 0.3125, 0.5625, 0.3125, 0.5625, 0.25, 0.5938, 0.6875, 0.5938, 0.75, 0.5625, 0.75, 0.5625, 0.6875, 0.5938, 0.1875, 0.5938, 0.25, 0.5625, 0.25, 0.5625, 0.1875, 0.5938, 0.625, 0.5938, 0.6875, 0.5625, 0.6875, 0.5625, 0.625, 0.5938, 0.125, 0.5938, 0.1875, 0.5625, 0.1875, 0.5625, 0.125, 0.5938, 0.5625, 0.5938, 0.625, 0.5625, 0.625, 0.5625, 0.5625, 0.5938, 0.0625, 0.5938, 0.125, 0.5625, 0.125, 0.5625, 0.0625, 0.5938, 0.5, 0.5938, 0.5625, 0.5625, 0.5625, 0.5625, 0.5, 0.5938, 0.9375, 0.5781, 1.0, 0.5625, 0.9375, 0.5781, 0.0, 0.5938, 0.0625, 0.5625, 0.0625, 0.5938, 0.4375, 0.5938, 0.5, 0.5625, 0.5, 0.5625, 0.4375, 0.5938, 0.875, 0.5938, 0.9375, 0.5625, 0.9375, 0.5625, 0.875, 0.5938, 0.375, 0.5938, 0.4375, 0.5625, 0.4375, 0.5625, 0.375, 0.5625, 0.5625, 0.5625, 0.625, 0.5312, 0.625, 0.5312, 0.5625, 0.5625, 0.0625, 0.5625, 0.125, 0.5312, 0.125, 0.5312, 0.0625, 0.5625, 0.5, 0.5625, 0.5625, 0.5312, 0.5625, 0.5312, 0.5, 0.5625, 0.9375, 0.5469, 1.0, 0.5312, 0.9375, 0.5469, 0.0, 0.5625, 0.0625, 0.5312, 0.0625, 0.5625, 0.4375, 0.5625, 0.5, 0.5312, 0.5, 0.5312, 0.4375, 0.5625, 0.875, 0.5625, 0.9375, 0.5312, 0.9375, 0.5312, 0.875, 0.5625, 0.375, 0.5625, 0.4375, 0.5312, 0.4375, 0.5312, 0.375, 0.5625, 0.8125, 0.5625, 0.875, 0.5312, 0.875, 0.5312, 0.8125, 0.5625, 0.3125, 0.5625, 0.375, 0.5312, 0.375, 0.5312, 0.3125, 0.5625, 0.75, 0.5625, 0.8125, 0.5312, 0.8125, 0.5312, 0.75, 0.5625, 0.25, 0.5625, 0.3125, 0.5312, 0.3125, 0.5312, 0.25, 0.5625, 0.6875, 0.5625, 0.75, 0.5312, 0.75, 0.5312, 0.6875, 0.5625, 0.1875, 0.5625, 0.25, 0.5312, 0.25, 0.5312, 0.1875, 0.5625, 0.625, 0.5625, 0.6875, 0.5312, 0.6875, 0.5312, 0.625, 0.5625, 0.125, 0.5625, 0.1875, 0.5312, 0.1875, 0.5312, 0.125, 0.5312, 0.3125, 0.5312, 0.375, 0.5, 0.375, 0.5, 0.3125, 0.5312, 0.75, 0.5312, 0.8125, 0.5, 0.8125, 0.5, 0.75, 0.5312, 0.25, 0.5312, 0.3125, 0.5, 0.3125, 0.5, 0.25, 0.5312, 0.6875, 0.5312, 0.75, 0.5, 0.75, 0.5, 0.6875, 0.5312, 0.1875, 0.5312, 0.25, 0.5, 0.25, 0.5, 0.1875, 0.5312, 0.625, 0.5312, 0.6875, 0.5, 0.6875, 0.5, 0.625, 0.5312, 0.125, 0.5312, 0.1875, 0.5, 0.1875, 0.5, 0.125, 0.5312, 0.5625, 0.5312, 0.625, 0.5, 0.625, 0.5, 0.5625, 0.5312, 0.0625, 0.5312, 0.125, 0.5, 0.125, 0.5, 0.0625, 0.5312, 0.5, 0.5312, 0.5625, 0.5, 0.5625, 0.5, 0.5, 0.5312, 0.9375, 0.5156, 1.0, 0.5, 0.9375, 0.5156, 0.0, 0.5312, 0.0625, 0.5, 0.0625, 0.5312, 0.4375, 0.5312, 0.5, 0.5, 0.5, 0.5, 0.4375, 0.5312, 0.875, 0.5312, 0.9375, 0.5, 0.9375, 0.5, 0.875, 0.5312, 0.375, 0.5312, 0.4375, 0.5, 0.4375, 0.5, 0.375, 0.5312, 0.8125, 0.5312, 0.875, 0.5, 0.875, 0.5, 0.8125, 0.5, 0.0625, 0.5, 0.125, 0.4688, 0.125, 0.4688, 0.0625, 0.5, 0.5, 0.5, 0.5625, 0.4688, 0.5625, 0.4687, 0.5, 0.5, 0.9375, 0.4844, 1.0, 0.4688, 0.9375, 0.4844, 0.0, 0.5, 0.0625, 0.4688, 0.0625, 0.5, 0.4375, 0.5, 0.5, 0.4687, 0.5, 0.4688, 0.4375, 0.5, 0.875, 0.5, 0.9375, 0.4688, 0.9375, 0.4688, 0.875, 0.5, 0.375, 0.5, 0.4375, 0.4688, 0.4375, 0.4688, 0.375, 0.5, 0.8125, 0.5, 0.875, 0.4688, 0.875, 0.4688, 0.8125, 0.5, 0.3125, 0.5, 0.375, 0.4688, 0.375, 0.4687, 0.3125, 0.5, 0.75, 0.5, 0.8125, 0.4688, 0.8125, 0.4688, 0.75, 0.5, 0.25, 0.5, 0.3125, 0.4687, 0.3125, 0.4688, 0.25, 0.5, 0.6875, 0.5, 0.75, 0.4688, 0.75, 0.4687, 0.6875, 0.5, 0.1875, 0.5, 0.25, 0.4688, 0.25, 0.4688, 0.1875, 0.5, 0.625, 0.5, 0.6875, 0.4687, 0.6875, 0.4688, 0.625, 0.5, 0.125, 0.5, 0.1875, 0.4688, 0.1875, 0.4688, 0.125, 0.5, 0.5625, 0.5, 0.625, 0.4688, 0.625, 0.4688, 0.5625, 0.4688, 0.25, 0.4687, 0.3125, 0.4375, 0.3125, 0.4375, 0.25, 0.4687, 0.6875, 0.4688, 0.75, 0.4375, 0.75, 0.4375, 0.6875, 0.4688, 0.1875, 0.4688, 0.25, 0.4375, 0.25, 0.4375, 0.1875, 0.4688, 0.625, 0.4687, 0.6875, 0.4375, 0.6875, 0.4375, 0.625, 0.4688, 0.125, 0.4688, 0.1875, 0.4375, 0.1875, 0.4375, 0.125, 0.4688, 0.5625, 0.4688, 0.625, 0.4375, 0.625, 0.4375, 0.5625, 0.4688, 0.0625, 0.4688, 0.125, 0.4375, 0.125, 0.4375, 0.0625, 0.4687, 0.5, 0.4688, 0.5625, 0.4375, 0.5625, 0.4375, 0.5, 0.4688, 0.9375, 0.4531, 1.0, 0.4375, 0.9375, 0.4531, 0.0, 0.4688, 0.0625, 0.4375, 0.0625, 0.4688, 0.4375, 0.4687, 0.5, 0.4375, 0.5, 0.4375, 0.4375, 0.4688, 0.875, 0.4688, 0.9375, 0.4375, 0.9375, 0.4375, 0.875, 0.4688, 0.375, 0.4688, 0.4375, 0.4375, 0.4375, 0.4375, 0.375, 0.4688, 0.8125, 0.4688, 0.875, 0.4375, 0.875, 0.4375, 0.8125, 0.4687, 0.3125, 0.4688, 0.375, 0.4375, 0.375, 0.4375, 0.3125, 0.4688, 0.75, 0.4688, 0.8125, 0.4375, 0.8125, 0.4375, 0.75, 0.4375, 0.9375, 0.4219, 1.0, 0.4062, 0.9375, 0.4219, 0.0, 0.4375, 0.0625, 0.4062, 0.0625, 0.4375, 0.4375, 0.4375, 0.5, 0.4062, 0.5, 0.4062, 0.4375, 0.4375, 0.875, 0.4375, 0.9375, 0.4062, 0.9375, 0.4062, 0.875, 0.4375, 0.375, 0.4375, 0.4375, 0.4062, 0.4375, 0.4062, 0.375, 0.4375, 0.8125, 0.4375, 0.875, 0.4062, 0.875, 0.4062, 0.8125, 0.4375, 0.3125, 0.4375, 0.375, 0.4062, 0.375, 0.4062, 0.3125, 0.4375, 0.75, 0.4375, 0.8125, 0.4062, 0.8125, 0.4062, 0.75, 0.4375, 0.25, 0.4375, 0.3125, 0.4062, 0.3125, 0.4062, 0.25, 0.4375, 0.6875, 0.4375, 0.75, 0.4062, 0.75, 0.4062, 0.6875, 0.4375, 0.1875, 0.4375, 0.25, 0.4062, 0.25, 0.4062, 0.1875, 0.4375, 0.625, 0.4375, 0.6875, 0.4062, 0.6875, 0.4062, 0.625, 0.4375, 0.125, 0.4375, 0.1875, 0.4062, 0.1875, 0.4062, 0.125, 0.4375, 0.5625, 0.4375, 0.625, 0.4062, 0.625, 0.4062, 0.5625, 0.4375, 0.0625, 0.4375, 0.125, 0.4062, 0.125, 0.4062, 0.0625, 0.4375, 0.5, 0.4375, 0.5625, 0.4062, 0.5625, 0.4062, 0.5, 0.4062, 0.6875, 0.4062, 0.75, 0.375, 0.75, 0.375, 0.6875, 0.4062, 0.1875, 0.4062, 0.25, 0.375, 0.25, 0.375, 0.1875, 0.4062, 0.625, 0.4062, 0.6875, 0.375, 0.6875, 0.375, 0.625, 0.4062, 0.125, 0.4062, 0.1875, 0.375, 0.1875, 0.375, 0.125, 0.4062, 0.5625, 0.4062, 0.625, 0.375, 0.625, 0.375, 0.5625, 0.4062, 0.0625, 0.4062, 0.125, 0.375, 0.125, 0.375, 0.0625, 0.4062, 0.5, 0.4062, 0.5625, 0.375, 0.5625, 0.375, 0.5, 0.4062, 0.9375, 0.3906, 1.0, 0.375, 0.9375, 0.3906, 0.0, 0.4062, 0.0625, 0.375, 0.0625, 0.4062, 0.4375, 0.4062, 0.5, 0.375, 0.5, 0.375, 0.4375, 0.4062, 0.875, 0.4062, 0.9375, 0.375, 0.9375, 0.375, 0.875, 0.4062, 0.375, 0.4062, 0.4375, 0.375, 0.4375, 0.375, 0.375, 0.4062, 0.8125, 0.4062, 0.875, 0.375, 0.875, 0.375, 0.8125, 0.4062, 0.3125, 0.4062, 0.375, 0.375, 0.375, 0.375, 0.3125, 0.4062, 0.75, 0.4062, 0.8125, 0.375, 0.8125, 0.375, 0.75, 0.4062, 0.25, 0.4062, 0.3125, 0.375, 0.3125, 0.375, 0.25, 0.375, 0.4375, 0.375, 0.5, 0.3437, 0.5, 0.3438, 0.4375, 0.375, 0.875, 0.375, 0.9375, 0.3438, 0.9375, 0.3438, 0.875, 0.375, 0.375, 0.375, 0.4375, 0.3438, 0.4375, 0.3438, 0.375, 0.375, 0.8125, 0.375, 0.875, 0.3438, 0.875, 0.3438, 0.8125, 0.375, 0.3125, 0.375, 0.375, 0.3438, 0.375, 0.3438, 0.3125, 0.375, 0.75, 0.375, 0.8125, 0.3438, 0.8125, 0.3438, 0.75, 0.375, 0.25, 0.375, 0.3125, 0.3438, 0.3125, 0.3438, 0.25, 0.375, 0.6875, 0.375, 0.75, 0.3438, 0.75, 0.3438, 0.6875, 0.375, 0.1875, 0.375, 0.25, 0.3438, 0.25, 0.3438, 0.1875, 0.375, 0.625, 0.375, 0.6875, 0.3438, 0.6875, 0.3438, 0.625, 0.375, 0.125, 0.375, 0.1875, 0.3438, 0.1875, 0.3438, 0.125, 0.375, 0.5625, 0.375, 0.625, 0.3438, 0.625, 0.3438, 0.5625, 0.375, 0.0625, 0.375, 0.125, 0.3438, 0.125, 0.3438, 0.0625, 0.375, 0.5, 0.375, 0.5625, 0.3438, 0.5625, 0.3437, 0.5, 0.375, 0.9375, 0.3594, 1.0, 0.3438, 0.9375, 0.3594, 0.0, 0.375, 0.0625, 0.3438, 0.0625, 0.3438, 0.1875, 0.3438, 0.25, 0.3125, 0.25, 0.3125, 0.1875, 0.3438, 0.625, 0.3438, 0.6875, 0.3125, 0.6875, 0.3125, 0.625, 0.3438, 0.125, 0.3438, 0.1875, 0.3125, 0.1875, 0.3125, 0.125, 0.3438, 0.5625, 0.3438, 0.625, 0.3125, 0.625, 0.3125, 0.5625, 0.3438, 0.0625, 0.3438, 0.125, 0.3125, 0.125, 0.3125, 0.0625, 0.3437, 0.5, 0.3438, 0.5625, 0.3125, 0.5625, 0.3125, 0.5, 0.3438, 0.9375, 0.3281, 1.0, 0.3125, 0.9375, 0.3281, 0.0, 0.3438, 0.0625, 0.3125, 0.0625, 0.3438, 0.4375, 0.3437, 0.5, 0.3125, 0.5, 0.3125, 0.4375, 0.3438, 0.875, 0.3438, 0.9375, 0.3125, 0.9375, 0.3125, 0.875, 0.3438, 0.375, 0.3438, 0.4375, 0.3125, 0.4375, 0.3125, 0.375, 0.3438, 0.8125, 0.3438, 0.875, 0.3125, 0.875, 0.3125, 0.8125, 0.3438, 0.3125, 0.3438, 0.375, 0.3125, 0.375, 0.3125, 0.3125, 0.3438, 0.75, 0.3438, 0.8125, 0.3125, 0.8125, 0.3125, 0.75, 0.3438, 0.25, 0.3438, 0.3125, 0.3125, 0.3125, 0.3125, 0.25, 0.3438, 0.6875, 0.3438, 0.75, 0.3125, 0.75, 0.3125, 0.6875, 0.3125, 0.875, 0.3125, 0.9375, 0.2812, 0.9375, 0.2812, 0.875, 0.3125, 0.375, 0.3125, 0.4375, 0.2812, 0.4375, 0.2812, 0.375, 0.3125, 0.8125, 0.3125, 0.875, 0.2812, 0.875, 0.2812, 0.8125, 0.3125, 0.3125, 0.3125, 0.375, 0.2812, 0.375, 0.2812, 0.3125, 0.3125, 0.75, 0.3125, 0.8125, 0.2812, 0.8125, 0.2812, 0.75, 0.3125, 0.25, 0.3125, 0.3125, 0.2812, 0.3125, 0.2812, 0.25, 0.3125, 0.6875, 0.3125, 0.75, 0.2812, 0.75, 0.2812, 0.6875, 0.3125, 0.1875, 0.3125, 0.25, 0.2812, 0.25, 0.2812, 0.1875, 0.3125, 0.625, 0.3125, 0.6875, 0.2812, 0.6875, 0.2812, 0.625, 0.3125, 0.125, 0.3125, 0.1875, 0.2812, 0.1875, 0.2812, 0.125, 0.3125, 0.5625, 0.3125, 0.625, 0.2812, 0.625, 0.2812, 0.5625, 0.3125, 0.0625, 0.3125, 0.125, 0.2812, 0.125, 0.2812, 0.0625, 0.3125, 0.5, 0.3125, 0.5625, 0.2812, 0.5625, 0.2812, 0.5, 0.3125, 0.9375, 0.2969, 1.0, 0.2812, 0.9375, 0.2969, 0.0, 0.3125, 0.0625, 0.2812, 0.0625, 0.3125, 0.4375, 0.3125, 0.5, 0.2812, 0.5, 0.2812, 0.4375, 0.2812, 0.625, 0.2812, 0.6875, 0.25, 0.6875, 0.25, 0.625, 0.2812, 0.125, 0.2812, 0.1875, 0.25, 0.1875, 0.25, 0.125, 0.2812, 0.5625, 0.2812, 0.625, 0.25, 0.625, 0.25, 0.5625, 0.2812, 0.0625, 0.2812, 0.125, 0.25, 0.125, 0.25, 0.0625, 0.2812, 0.5, 0.2812, 0.5625, 0.25, 0.5625, 0.25, 0.5, 0.2812, 0.9375, 0.2656, 1.0, 0.25, 0.9375, 0.2656, 0.0, 0.2812, 0.0625, 0.25, 0.0625, 0.2812, 0.4375, 0.2812, 0.5, 0.25, 0.5, 0.25, 0.4375, 0.2812, 0.875, 0.2812, 0.9375, 0.25, 0.9375, 0.25, 0.875, 0.2812, 0.375, 0.2812, 0.4375, 0.25, 0.4375, 0.25, 0.375, 0.2812, 0.8125, 0.2812, 0.875, 0.25, 0.875, 0.25, 0.8125, 0.2812, 0.3125, 0.2812, 0.375, 0.25, 0.375, 0.25, 0.3125, 0.2812, 0.75, 0.2812, 0.8125, 0.25, 0.8125, 0.25, 0.75, 0.2812, 0.25, 0.2812, 0.3125, 0.25, 0.3125, 0.25, 0.25, 0.2812, 0.6875, 0.2812, 0.75, 0.25, 0.75, 0.25, 0.6875, 0.2812, 0.1875, 0.2812, 0.25, 0.25, 0.25, 0.25, 0.1875, 0.25, 0.375, 0.25, 0.4375, 0.2188, 0.4375, 0.2188, 0.375, 0.25, 0.8125, 0.25, 0.875, 0.2188, 0.875, 0.2188, 0.8125, 0.25, 0.3125, 0.25, 0.375, 0.2188, 0.375, 0.2188, 0.3125, 0.25, 0.75, 0.25, 0.8125, 0.2188, 0.8125, 0.2188, 0.75, 0.25, 0.25, 0.25, 0.3125, 0.2188, 0.3125, 0.2188, 0.25, 0.25, 0.6875, 0.25, 0.75, 0.2188, 0.75, 0.2188, 0.6875, 0.25, 0.1875, 0.25, 0.25, 0.2188, 0.25, 0.2188, 0.1875, 0.25, 0.625, 0.25, 0.6875, 0.2188, 0.6875, 0.2188, 0.625, 0.25, 0.125, 0.25, 0.1875, 0.2188, 0.1875, 0.2188, 0.125, 0.25, 0.5625, 0.25, 0.625, 0.2188, 0.625, 0.2188, 0.5625, 0.25, 0.0625, 0.25, 0.125, 0.2188, 0.125, 0.2188, 0.0625, 0.25, 0.5, 0.25, 0.5625, 0.2188, 0.5625, 0.2187, 0.5, 0.25, 0.9375, 0.2344, 1.0, 0.2188, 0.9375, 0.2344, 0.0, 0.25, 0.0625, 0.2188, 0.0625, 0.25, 0.4375, 0.25, 0.5, 0.2187, 0.5, 0.2188, 0.4375, 0.25, 0.875, 0.25, 0.9375, 0.2188, 0.9375, 0.2188, 0.875, 0.2188, 0.125, 0.2188, 0.1875, 0.1875, 0.1875, 0.1875, 0.125, 0.2188, 0.5625, 0.2188, 0.625, 0.1875, 0.625, 0.1875, 0.5625, 0.2188, 0.0625, 0.2188, 0.125, 0.1875, 0.125, 0.1875, 0.0625, 0.2187, 0.5, 0.2188, 0.5625, 0.1875, 0.5625, 0.1875, 0.5, 0.2188, 0.9375, 0.2031, 1.0, 0.1875, 0.9375, 0.2031, 0.0, 0.2188, 0.0625, 0.1875, 0.0625, 0.2188, 0.4375, 0.2187, 0.5, 0.1875, 0.5, 0.1875, 0.4375, 0.2188, 0.875, 0.2188, 0.9375, 0.1875, 0.9375, 0.1875, 0.875, 0.2188, 0.375, 0.2188, 0.4375, 0.1875, 0.4375, 0.1875, 0.375, 0.2188, 0.8125, 0.2188, 0.875, 0.1875, 0.875, 0.1875, 0.8125, 0.2188, 0.3125, 0.2188, 0.375, 0.1875, 0.375, 0.1875, 0.3125, 0.2188, 0.75, 0.2188, 0.8125, 0.1875, 0.8125, 0.1875, 0.75, 0.2188, 0.25, 0.2188, 0.3125, 0.1875, 0.3125, 0.1875, 0.25, 0.2188, 0.6875, 0.2188, 0.75, 0.1875, 0.75, 0.1875, 0.6875, 0.2188, 0.1875, 0.2188, 0.25, 0.1875, 0.25, 0.1875, 0.1875, 0.2188, 0.625, 0.2188, 0.6875, 0.1875, 0.6875, 0.1875, 0.625, 0.1875, 0.3125, 0.1875, 0.375, 0.1563, 0.375, 0.1562, 0.3125, 0.1875, 0.75, 0.1875, 0.8125, 0.1562, 0.8125, 0.1562, 0.75, 0.1875, 0.25, 0.1875, 0.3125, 0.1562, 0.3125, 0.1562, 0.25, 0.1875, 0.6875, 0.1875, 0.75, 0.1562, 0.75, 0.1562, 0.6875, 0.1875, 0.1875, 0.1875, 0.25, 0.1562, 0.25, 0.1562, 0.1875, 0.1875, 0.625, 0.1875, 0.6875, 0.1562, 0.6875, 0.1563, 0.625, 0.1875, 0.125, 0.1875, 0.1875, 0.1562, 0.1875, 0.1562, 0.125, 0.1875, 0.5625, 0.1875, 0.625, 0.1563, 0.625, 0.1562, 0.5625, 0.1875, 0.0625, 0.1875, 0.125, 0.1562, 0.125, 0.1563, 0.0625, 0.1875, 0.5, 0.1875, 0.5625, 0.1562, 0.5625, 0.1562, 0.5, 0.1875, 0.9375, 0.1719, 1.0, 0.1563, 0.9375, 0.1719, 0.0, 0.1875, 0.0625, 0.1563, 0.0625, 0.1875, 0.4375, 0.1875, 0.5, 0.1562, 0.5, 0.1562, 0.4375, 0.1875, 0.875, 0.1875, 0.9375, 0.1563, 0.9375, 0.1562, 0.875, 0.1875, 0.375, 0.1875, 0.4375, 0.1562, 0.4375, 0.1563, 0.375, 0.1875, 0.8125, 0.1875, 0.875, 0.1562, 0.875, 0.1562, 0.8125, 0.1563, 0.0625, 0.1562, 0.125, 0.125, 0.125, 0.125, 0.0625, 0.1562, 0.5, 0.1562, 0.5625, 0.125, 0.5625, 0.125, 0.5, 0.1563, 0.9375, 0.1406, 1.0, 0.125, 0.9375, 0.1406, 0.0, 0.1563, 0.0625, 0.125, 0.0625, 0.1562, 0.4375, 0.1562, 0.5, 0.125, 0.5, 0.125, 0.4375, 0.1562, 0.875, 0.1563, 0.9375, 0.125, 0.9375, 0.125, 0.875, 0.1563, 0.375, 0.1562, 0.4375, 0.125, 0.4375, 0.125, 0.375, 0.1562, 0.8125, 0.1562, 0.875, 0.125, 0.875, 0.125, 0.8125, 0.1562, 0.3125, 0.1563, 0.375, 0.125, 0.375, 0.125, 0.3125, 0.1562, 0.75, 0.1562, 0.8125, 0.125, 0.8125, 0.125, 0.75, 0.1562, 0.25, 0.1562, 0.3125, 0.125, 0.3125, 0.125, 0.25, 0.1562, 0.6875, 0.1562, 0.75, 0.125, 0.75, 0.125, 0.6875, 0.1562, 0.1875, 0.1562, 0.25, 0.125, 0.25, 0.125, 0.1875, 0.1563, 0.625, 0.1562, 0.6875, 0.125, 0.6875, 0.125, 0.625, 0.1562, 0.125, 0.1562, 0.1875, 0.125, 0.1875, 0.125, 0.125, 0.1562, 0.5625, 0.1563, 0.625, 0.125, 0.625, 0.125, 0.5625, 0.125, 0.75, 0.125, 0.8125, 0.09375, 0.8125, 0.09375, 0.75, 0.125, 0.25, 0.125, 0.3125, 0.09375, 0.3125, 0.09375, 0.25, 0.125, 0.6875, 0.125, 0.75, 0.09375, 0.75, 0.09375, 0.6875, 0.125, 0.1875, 0.125, 0.25, 0.09375, 0.25, 0.09375, 0.1875, 0.125, 0.625, 0.125, 0.6875, 0.09375, 0.6875, 0.09375, 0.625, 0.125, 0.125, 0.125, 0.1875, 0.09375, 0.1875, 0.09375, 0.125, 0.125, 0.5625, 0.125, 0.625, 0.09375, 0.625, 0.09375, 0.5625, 0.125, 0.0625, 0.125, 0.125, 0.09375, 0.125, 0.09375, 0.0625, 0.125, 0.5, 0.125, 0.5625, 0.09375, 0.5625, 0.09375, 0.5, 0.125, 0.9375, 0.1094, 1.0, 0.09375, 0.9375, 0.1094, 0.0, 0.125, 0.0625, 0.09375, 0.0625, 0.125, 0.4375, 0.125, 0.5, 0.09375, 0.5, 0.09375, 0.4375, 0.125, 0.875, 0.125, 0.9375, 0.09375, 0.9375, 0.09375, 0.875, 0.125, 0.375, 0.125, 0.4375, 0.09375, 0.4375, 0.09375, 0.375, 0.125, 0.8125, 0.125, 0.875, 0.09375, 0.875, 0.09375, 0.8125, 0.125, 0.3125, 0.125, 0.375, 0.09375, 0.375, 0.09375, 0.3125, 0.09375, 0.5, 0.09375, 0.5625, 0.0625, 0.5625, 0.0625, 0.5, 0.09375, 0.9375, 0.07812, 1.0, 0.0625, 0.9375, 0.07812, 0.0, 0.09375, 0.0625, 0.0625, 0.0625, 0.09375, 0.4375, 0.09375, 0.5, 0.0625, 0.5, 0.0625, 0.4375, 0.09375, 0.875, 0.09375, 0.9375, 0.0625, 0.9375, 0.0625, 0.875, 0.09375, 0.375, 0.09375, 0.4375, 0.0625, 0.4375, 0.0625, 0.375, 0.09375, 0.8125, 0.09375, 0.875, 0.0625, 0.875, 0.0625, 0.8125, 0.09375, 0.3125, 0.09375, 0.375, 0.0625, 0.375, 0.0625, 0.3125, 0.09375, 0.75, 0.09375, 0.8125, 0.0625, 0.8125, 0.0625, 0.75, 0.09375, 0.25, 0.09375, 0.3125, 0.0625, 0.3125, 0.0625, 0.25, 0.09375, 0.6875, 0.09375, 0.75, 0.0625, 0.75, 0.0625, 0.6875, 0.09375, 0.1875, 0.09375, 0.25, 0.0625, 0.25, 0.0625, 0.1875, 0.09375, 0.625, 0.09375, 0.6875, 0.0625, 0.6875, 0.0625, 0.625, 0.09375, 0.125, 0.09375, 0.1875, 0.0625, 0.1875, 0.0625, 0.125, 0.09375, 0.5625, 0.09375, 0.625, 0.0625, 0.625, 0.0625, 0.5625, 0.09375, 0.0625, 0.09375, 0.125, 0.0625, 0.125, 0.0625, 0.0625, 0.0625, 0.25, 0.0625, 0.3125, 0.03125, 0.3125, 0.03125, 0.25, 0.0625, 0.6875, 0.0625, 0.75, 0.03125, 0.75, 0.03125, 0.6875, 0.0625, 0.1875, 0.0625, 0.25, 0.03125, 0.25, 0.03125, 0.1875, 0.0625, 0.625, 0.0625, 0.6875, 0.03125, 0.6875, 0.03125, 0.625, 0.0625, 0.125, 0.0625, 0.1875, 0.03125, 0.1875, 0.03125, 0.125, 0.0625, 0.5625, 0.0625, 0.625, 0.03125, 0.625, 0.03125, 0.5625, 0.0625, 0.0625, 0.0625, 0.125, 0.03125, 0.125, 0.03125, 0.0625, 0.0625, 0.5, 0.0625, 0.5625, 0.03125, 0.5625, 0.03125, 0.5, 0.0625, 0.9375, 0.04687, 1.0, 0.03125, 0.9375, 0.04687, 0.0, 0.0625, 0.0625, 0.03125, 0.0625, 0.0625, 0.4375, 0.0625, 0.5, 0.03125, 0.5, 0.03125, 0.4375, 0.0625, 0.875, 0.0625, 0.9375, 0.03125, 0.9375, 0.03125, 0.875, 0.0625, 0.375, 0.0625, 0.4375, 0.03125, 0.4375, 0.03125, 0.375, 0.0625, 0.8125, 0.0625, 0.875, 0.03125, 0.875, 0.03125, 0.8125, 0.0625, 0.3125, 0.0625, 0.375, 0.03125, 0.375, 0.03125, 0.3125, 0.0625, 0.75, 0.0625, 0.8125, 0.03125, 0.8125, 0.03125, 0.75, 0.03125, 0.9375, 0.01562, 1.0, 0.0, 0.9375, 0.01562, 0.0, 0.03125, 0.0625, 0.0, 0.0625, 0.03125, 0.4375, 0.03125, 0.5, 0.0, 0.5, 0.0, 0.4375, 0.03125, 0.875, 0.03125, 0.9375, 0.0, 0.9375, 0.0, 0.875, 0.03125, 0.375, 0.03125, 0.4375, 0.0, 0.4375, 0.0, 0.375, 0.03125, 0.8125, 0.03125, 0.875, 0.0, 0.875, 0.0, 0.8125, 0.03125, 0.3125, 0.03125, 0.375, 0.0, 0.375, 0.0, 0.3125, 0.03125, 0.75, 0.03125, 0.8125, 0.0, 0.8125, 0.0, 0.75, 0.03125, 0.25, 0.03125, 0.3125, 0.0, 0.3125, 0.0, 0.25, 0.03125, 0.6875, 0.03125, 0.75, 0.0, 0.75, 0.0, 0.6875, 0.03125, 0.1875, 0.03125, 0.25, 0.0, 0.25, 0.0, 0.1875, 0.03125, 0.625, 0.03125, 0.6875, 0.0, 0.6875, 0.0, 0.625, 0.03125, 0.125, 0.03125, 0.1875, 0.0, 0.1875, 0.0, 0.125, 0.03125, 0.5625, 0.03125, 0.625, 0.0, 0.625, 0.0, 0.5625, 0.03125, 0.0625, 0.03125, 0.125, 0.0, 0.125, 0.0, 0.0625, 0.03125, 0.5, 0.03125, 0.5625, 0.0, 0.5625, 0.0, 0.5, 1.0, 0.6875, 1.0, 0.75, 0.9688, 0.75, 0.9687, 0.6875, 1.0, 0.1875, 1.0, 0.25, 0.9688, 0.25, 0.9687, 0.1875, 1.0, 0.625, 1.0, 0.6875, 0.9687, 0.6875, 0.9688, 0.625, 1.0, 0.125, 1.0, 0.1875, 0.9687, 0.1875, 0.9687, 0.125, 1.0, 0.5625, 1.0, 0.625, 0.9688, 0.625, 0.9687, 0.5625, 1.0, 0.0625, 1.0, 0.125, 0.9687, 0.125, 0.9688, 0.0625, 1.0, 0.5, 1.0, 0.5625, 0.9687, 0.5625, 0.9687, 0.5, 1.0, 0.9375, 0.9844, 1.0, 0.9688, 0.9375, 0.9844, 0.0, 1.0, 0.0625, 0.9688, 0.0625, 1.0, 0.4375, 1.0, 0.5, 0.9687, 0.5, 0.9687, 0.4375, 1.0, 0.875, 1.0, 0.9375, 0.9688, 0.9375, 0.9687, 0.875, 1.0, 0.375, 1.0, 0.4375, 0.9687, 0.4375, 0.9688, 0.375, 1.0, 0.8125, 1.0, 0.875, 0.9687, 0.875, 0.9687, 0.8125, 1.0, 0.3125, 1.0, 0.375, 0.9688, 0.375, 0.9687, 0.3125, 1.0, 0.75, 1.0, 0.8125, 0.9687, 0.8125, 0.9688, 0.75, 1.0, 0.25, 1.0, 0.3125, 0.9687, 0.3125, 0.9688, 0.25, 0.9687, 0.4375, 0.9687, 0.5, 0.9375, 0.5, 0.9375, 0.4375, 0.9687, 0.875, 0.9688, 0.9375, 0.9375, 0.9375, 0.9375, 0.875, 0.9688, 0.375, 0.9687, 0.4375, 0.9375, 0.4375, 0.9375, 0.375, 0.9687, 0.8125, 0.9687, 0.875, 0.9375, 0.875, 0.9375, 0.8125, 0.9687, 0.3125, 0.9688, 0.375, 0.9375, 0.375, 0.9375, 0.3125, 0.9688, 0.75, 0.9687, 0.8125, 0.9375, 0.8125, 0.9375, 0.75, 0.9688, 0.25, 0.9687, 0.3125, 0.9375, 0.3125, 0.9375, 0.25, 0.9687, 0.6875, 0.9688, 0.75, 0.9375, 0.75, 0.9375, 0.6875, 0.9687, 0.1875, 0.9688, 0.25, 0.9375, 0.25, 0.9375, 0.1875, 0.9688, 0.625, 0.9687, 0.6875, 0.9375, 0.6875, 0.9375, 0.625, 0.9687, 0.125, 0.9687, 0.1875, 0.9375, 0.1875, 0.9375, 0.125, 0.9687, 0.5625, 0.9688, 0.625, 0.9375, 0.625, 0.9375, 0.5625, 0.9688, 0.0625, 0.9687, 0.125, 0.9375, 0.125, 0.9375, 0.0625, 0.9687, 0.5, 0.9687, 0.5625, 0.9375, 0.5625, 0.9375, 0.5, 0.9688, 0.9375, 0.9531, 1.0, 0.9375, 0.9375, 0.9531, 0.0, 0.9688, 0.0625, 0.9375, 0.0625, 0.9375, 0.1875, 0.9375, 0.25, 0.9062, 0.25, 0.9062, 0.1875, 0.9375, 0.625, 0.9375, 0.6875, 0.9062, 0.6875, 0.9062, 0.625, 0.9375, 0.125, 0.9375, 0.1875, 0.9062, 0.1875, 0.9062, 0.125, 0.9375, 0.5625, 0.9375, 0.625, 0.9062, 0.625, 0.9062, 0.5625, 0.9375, 0.0625, 0.9375, 0.125, 0.9062, 0.125, 0.9062, 0.0625, 0.9375, 0.5, 0.9375, 0.5625, 0.9062, 0.5625, 0.9062, 0.5, 0.9375, 0.9375, 0.9219, 1.0, 0.9062, 0.9375, 0.9219, 0.0, 0.9375, 0.0625, 0.9062, 0.0625, 0.9375, 0.4375, 0.9375, 0.5, 0.9062, 0.5, 0.9062, 0.4375, 0.9375, 0.875, 0.9375, 0.9375, 0.9062, 0.9375, 0.9062, 0.875, 0.9375, 0.375, 0.9375, 0.4375, 0.9062, 0.4375, 0.9062, 0.375, 0.9375, 0.8125, 0.9375, 0.875, 0.9062, 0.875, 0.9062, 0.8125, 0.9375, 0.3125, 0.9375, 0.375, 0.9062, 0.375, 0.9062, 0.3125, 0.9375, 0.75, 0.9375, 0.8125, 0.9062, 0.8125, 0.9062, 0.75, 0.9375, 0.25, 0.9375, 0.3125, 0.9062, 0.3125, 0.9062, 0.25, 0.9375, 0.6875, 0.9375, 0.75, 0.9062, 0.75, 0.9062, 0.6875, 0.9062, 0.375, 0.9062, 0.4375, 0.875, 0.4375, 0.875, 0.375, 0.9062, 0.8125, 0.9062, 0.875, 0.875, 0.875, 0.875, 0.8125, 0.9062, 0.3125, 0.9062, 0.375, 0.875, 0.375, 0.875, 0.3125, 0.9062, 0.75, 0.9062, 0.8125, 0.875, 0.8125, 0.875, 0.75, 0.9062, 0.25, 0.9062, 0.3125, 0.875, 0.3125, 0.875, 0.25, 0.9062, 0.6875, 0.9062, 0.75, 0.875, 0.75, 0.875, 0.6875, 0.9062, 0.1875, 0.9062, 0.25, 0.875, 0.25, 0.875, 0.1875, 0.9062, 0.625, 0.9062, 0.6875, 0.875, 0.6875, 0.875, 0.625, 0.9062, 0.125, 0.9062, 0.1875, 0.875, 0.1875, 0.875, 0.125, 0.9062, 0.5625, 0.9062, 0.625, 0.875, 0.625, 0.875, 0.5625, 0.9062, 0.0625, 0.9062, 0.125, 0.875, 0.125, 0.875, 0.0625, 0.9062, 0.5, 0.9062, 0.5625, 0.875, 0.5625, 0.875, 0.5, 0.9062, 0.9375, 0.8906, 1.0, 0.875, 0.9375, 0.8906, 0.0, 0.9062, 0.0625, 0.875, 0.0625, 0.9062, 0.4375, 0.9062, 0.5, 0.875, 0.5, 0.875, 0.4375, 0.9062, 0.875, 0.9062, 0.9375, 0.875, 0.9375, 0.875, 0.875, 0.875, 0.125, 0.875, 0.1875, 0.8437, 0.1875, 0.8438, 0.125, 0.875, 0.5625, 0.875, 0.625, 0.8438, 0.625, 0.8437, 0.5625, 0.875, 0.0625, 0.875, 0.125, 0.8438, 0.125, 0.8438, 0.0625, 0.875, 0.5, 0.875, 0.5625, 0.8437, 0.5625, 0.8437, 0.5, 0.875, 0.9375, 0.8594, 1.0, 0.8438, 0.9375, 0.8594, 0.0, 0.875, 0.0625, 0.8438, 0.0625, 0.875, 0.4375, 0.875, 0.5, 0.8437, 0.5, 0.8437, 0.4375, 0.875, 0.875, 0.875, 0.9375, 0.8438, 0.9375, 0.8438, 0.875, 0.875, 0.375, 0.875, 0.4375, 0.8437, 0.4375, 0.8438, 0.375, 0.875, 0.8125, 0.875, 0.875, 0.8438, 0.875, 0.8437, 0.8125, 0.875, 0.3125, 0.875, 0.375, 0.8438, 0.375, 0.8437, 0.3125, 0.875, 0.75, 0.875, 0.8125, 0.8437, 0.8125, 0.8438, 0.75, 0.875, 0.25, 0.875, 0.3125, 0.8437, 0.3125, 0.8438, 0.25, 0.875, 0.6875, 0.875, 0.75, 0.8438, 0.75, 0.8437, 0.6875, 0.875, 0.1875, 0.875, 0.25, 0.8438, 0.25, 0.8437, 0.1875, 0.875, 0.625, 0.875, 0.6875, 0.8437, 0.6875, 0.8438, 0.625, 0.8437, 0.8125, 0.8438, 0.875, 0.8125, 0.875, 0.8125, 0.8125, 0.8437, 0.3125, 0.8438, 0.375, 0.8125, 0.375, 0.8125, 0.3125, 0.8438, 0.75, 0.8437, 0.8125, 0.8125, 0.8125, 0.8125, 0.75, 0.8438, 0.25, 0.8437, 0.3125, 0.8125, 0.3125, 0.8125, 0.25, 0.8437, 0.6875, 0.8438, 0.75, 0.8125, 0.75, 0.8125, 0.6875, 0.8437, 0.1875, 0.8438, 0.25, 0.8125, 0.25, 0.8125, 0.1875, 0.8438, 0.625, 0.8437, 0.6875, 0.8125, 0.6875, 0.8125, 0.625, 0.8438, 0.125, 0.8437, 0.1875, 0.8125, 0.1875, 0.8125, 0.125, 0.8437, 0.5625, 0.8438, 0.625, 0.8125, 0.625, 0.8125, 0.5625, 0.8438, 0.0625, 0.8438, 0.125, 0.8125, 0.125, 0.8125, 0.0625, 0.8437, 0.5, 0.8437, 0.5625, 0.8125, 0.5625, 0.8125, 0.5, 0.8438, 0.9375, 0.8281, 1.0, 0.8125, 0.9375, 0.8281, 0.0, 0.8438, 0.0625, 0.8125, 0.0625, 0.8437, 0.4375, 0.8437, 0.5, 0.8125, 0.5, 0.8125, 0.4375, 0.8438, 0.875, 0.8438, 0.9375, 0.8125, 0.9375, 0.8125, 0.875, 0.8438, 0.375, 0.8437, 0.4375, 0.8125, 0.4375, 0.8125, 0.375, 0.8125, 0.5625, 0.8125, 0.625, 0.7812, 0.625, 0.7812, 0.5625, 0.8125, 0.0625, 0.8125, 0.125, 0.7812, 0.125, 0.7812, 0.0625, 0.8125, 0.5, 0.8125, 0.5625, 0.7812, 0.5625, 0.7812, 0.5, 0.8125, 0.9375, 0.7969, 1.0, 0.7812, 0.9375, 0.7969, 0.0, 0.8125, 0.0625, 0.7812, 0.0625, 0.8125, 0.4375, 0.8125, 0.5, 0.7812, 0.5, 0.7812, 0.4375, 0.8125, 0.875, 0.8125, 0.9375, 0.7812, 0.9375, 0.7812, 0.875, 0.8125, 0.375, 0.8125, 0.4375, 0.7812, 0.4375, 0.7812, 0.375, 0.8125, 0.8125, 0.8125, 0.875, 0.7812, 0.875, 0.7812, 0.8125, 0.8125, 0.3125, 0.8125, 0.375, 0.7812, 0.375, 0.7812, 0.3125, 0.8125, 0.75, 0.8125, 0.8125, 0.7812, 0.8125, 0.7812, 0.75, 0.8125, 0.25, 0.8125, 0.3125, 0.7812, 0.3125, 0.7812, 0.25, 0.8125, 0.6875, 0.8125, 0.75, 0.7812, 0.75, 0.7812, 0.6875, 0.8125, 0.1875, 0.8125, 0.25, 0.7812, 0.25, 0.7812, 0.1875, 0.8125, 0.625, 0.8125, 0.6875, 0.7812, 0.6875, 0.7812, 0.625, 0.8125, 0.125, 0.8125, 0.1875, 0.7812, 0.1875, 0.7812, 0.125, 0.7812, 0.3125, 0.7812, 0.375, 0.75, 0.375, 0.75, 0.3125, 0.7812, 0.75, 0.7812, 0.8125, 0.75, 0.8125, 0.75, 0.75, 0.7812, 0.25, 0.7812, 0.3125, 0.75, 0.3125, 0.75, 0.25, 0.7812, 0.6875, 0.7812, 0.75, 0.75, 0.75, 0.75, 0.6875, 0.7812, 0.1875, 0.7812, 0.25, 0.75, 0.25, 0.75, 0.1875, 0.7812, 0.625, 0.7812, 0.6875, 0.75, 0.6875, 0.75, 0.625, 0.7812, 0.125, 0.7812, 0.1875, 0.75, 0.1875, 0.75, 0.125, 0.7812, 0.5625, 0.7812, 0.625, 0.75, 0.625, 0.75, 0.5625, 0.7812, 0.0625, 0.7812, 0.125, 0.75, 0.125, 0.75, 0.0625, 0.7812, 0.5, 0.7812, 0.5625, 0.75, 0.5625, 0.75, 0.5, 0.7812, 0.9375, 0.7656, 1.0, 0.75, 0.9375, 0.7656, 0.0, 0.7812, 0.0625, 0.75, 0.0625, 0.7812, 0.4375, 0.7812, 0.5, 0.75, 0.5, 0.75, 0.4375, 0.7812, 0.875, 0.7812, 0.9375, 0.75, 0.9375, 0.75, 0.875, 0.7812, 0.375, 0.7812, 0.4375, 0.75, 0.4375, 0.75, 0.375, 0.7812, 0.8125, 0.7812, 0.875, 0.75, 0.875, 0.75, 0.8125])
me_sphere.update()
me_sphere_002 = bpy.data.meshes.new('Sphere.002')
me_sphere_002.from_pydata([(-2.6e-08, 0.7223, 1.497), (-3.462e-08, 1.132, 0.9772), (-4.061e-08, 1.406, 0.2986), (-1.076e-07, 1.485, -0.06861), (-4.876e-08, 1.492, -0.4359), (-5.637e-08, 1.32, -1.114), (0.03806, 0.1913, 1.778), (0.09289, 0.467, 1.671), (0.1409, 0.7085, 1.497), (0.1835, 0.9226, 1.262), (0.2208, 1.11, 0.9772), (0.2499, 1.257, 0.6518), (0.2744, 1.379, 0.2986), (0.2897, 1.457, -0.06861), (0.291, 1.463, -0.4359), (0.2828, 1.422, -0.789), (0.2575, 1.295, -1.114), (0.2256, 1.134, -1.4), (0.1796, 0.9028, -1.634), (0.1241, 0.6238, -1.808), (0.07466, 0.1802, 1.778), (0.1822, 0.4399, 1.671), (0.2764, 0.6674, 1.497), (0.36, 0.8691, 1.262), (0.433, 1.045, 0.9772), (0.4903, 1.184, 0.6518), (0.5382, 1.299, 0.2986), (0.5683, 1.372, -0.06861), (0.5709, 1.378, -0.4359), (0.5547, 1.339, -0.789), (0.5052, 1.22, -1.114), (0.4426, 1.068, -1.4), (0.3523, 0.8505, -1.634), (0.2434, 0.5876, -1.808), (0.1084, 0.1622, 1.778), (0.2645, 0.3959, 1.671), (0.4013, 0.6006, 1.497), (0.5226, 0.7822, 1.262), (0.6287, 0.9409, 0.9772), (0.7118, 1.065, 0.6518), (0.7813, 1.169, 0.2986), (0.8251, 1.235, -0.06861), (0.8288, 1.24, -0.4359), (0.8054, 1.205, -0.789), (0.7334, 1.098, -1.114), (0.6425, 0.9616, -1.4), (0.5114, 0.7654, -1.634), (0.3534, 0.5288, -1.808), (0.1379, 0.1379, 1.778), (0.3367, 0.3367, 1.671), (0.5108, 0.5108, 1.497), (0.6652, 0.6652, 1.262), (0.8001, 0.8001, 0.9772), (0.9059, 0.9059, 0.6518), (0.9944, 0.9944, 0.2986), (1.05, 1.05, -0.06861), (1.055, 1.055, -0.4359), (1.025, 1.025, -0.789), (0.9335, 0.9335, -1.114), (0.8178, 0.8178, -1.4), (0.6509, 0.6509, -1.634), (0.4497, 0.4497, -1.808), (0.1622, 0.1084, 1.778), (0.3959, 0.2645, 1.671), (0.6006, 0.4013, 1.497), (0.7822, 0.5226, 1.262), (0.9409, 0.6287, 0.9772), (1.065, 0.7118, 0.6518), (1.169, 0.7813, 0.2986), (1.235, 0.8251, -0.06861), (1.24, 0.8288, -0.4359), (1.205, 0.8054, -0.789), (1.098, 0.7334, -1.114), (0.9616, 0.6425, -1.4), (0.7654, 0.5114, -1.634), (0.5288, 0.3534, -1.808), (0.1802, 0.07466, 1.778), (0.4399, 0.1822, 1.671), (0.6674, 0.2764, 1.497), (0.8691, 0.36, 1.262), (1.045, 0.433, 0.9772), (1.184, 0.4903, 0.6518), (1.299, 0.5382, 0.2986), (1.372, 0.5683, -0.06861), (1.378, 0.5709, -0.4359), (1.339, 0.5547, -0.789), (1.22, 0.5052, -1.114), (1.068, 0.4426, -1.4), (0.8505, 0.3523, -1.634), (0.5876, 0.2434, -1.808), (0.1913, 0.03806, 1.778), (0.467, 0.09289, 1.671), (0.7085, 0.1409, 1.497), (0.9226, 0.1835, 1.262), (1.11, 0.2208, 0.9772), (1.257, 0.2499, 0.6518), (1.379, 0.2744, 0.2986), (1.457, 0.2897, -0.06861), (1.463, 0.291, -0.4359), (1.422, 0.2828, -0.789), (1.295, 0.2575, -1.114), (1.134, 0.2256, -1.4), (0.9028, 0.1796, -1.634), (0.6238, 0.1241, -1.808), (0.1951, -1.118e-08, 1.778), (0.4761, -3.054e-08, 1.671), (0.7223, -7.702e-08, 1.497), (0.9407, 1.429e-08, 1.262), (1.132, -1.318e-07, 0.9772), (1.281, 5.479e-08, 0.6518), (1.406, -1.557e-07, 0.2986), (1.485, -3.251e-07, -0.06861), (1.492, -1.69e-07, -0.4359), (1.45, 5.954e-08, -0.789), (1.32, -1.584e-07, -1.114), (1.156, 1.372e-08, -1.4), (0.9205, -9.987e-08, -1.634), (0.636, -4.455e-08, -1.808), (0.1913, -0.03806, 1.778), (0.467, -0.09289, 1.671), (0.7085, -0.1409, 1.497), (0.9226, -0.1835, 1.262), (1.11, -0.2208, 0.9772), (1.257, -0.2499, 0.6518), (1.379, -0.2744, 0.2986), (1.457, -0.2897, -0.06861), (1.463, -0.291, -0.4359), (1.422, -0.2828, -0.789), (1.295, -0.2575, -1.114), (1.134, -0.2256, -1.4), (0.9028, -0.1796, -1.634), (0.6238, -0.1241, -1.808), (0.1802, -0.07466, 1.778), (0.4399, -0.1822, 1.671), (0.6674, -0.2764, 1.497), (0.8691, -0.36, 1.262), (1.045, -0.433, 0.9772), (1.184, -0.4903, 0.6518), (1.299, -0.5382, 0.2986), (1.372, -0.5683, -0.06861), (1.378, -0.5709, -0.4359), (1.339, -0.5547, -0.789), (1.22, -0.5052, -1.114), (1.068, -0.4426, -1.4), (0.8505, -0.3523, -1.634), (0.5876, -0.2434, -1.808), (0.1622, -0.1084, 1.778), (0.3959, -0.2645, 1.671), (0.6006, -0.4013, 1.497), (0.7822, -0.5226, 1.262), (0.9409, -0.6287, 0.9772), (1.065, -0.7118, 0.6518), (1.169, -0.7813, 0.2986), (1.235, -0.8251, -0.06861), (1.24, -0.8288, -0.4359), (1.205, -0.8054, -0.789), (1.098, -0.7334, -1.114), (0.9616, -0.6425, -1.4), (0.7654, -0.5114, -1.634), (0.5288, -0.3534, -1.808), (0.1379, -0.1379, 1.778), (0.3367, -0.3367, 1.671), (0.5108, -0.5108, 1.497), (0.6652, -0.6652, 1.262), (0.8001, -0.8001, 0.9772), (0.9059, -0.9059, 0.6518), (0.9944, -0.9944, 0.2986), (1.05, -1.05, -0.06861), (1.055, -1.055, -0.4359), (1.025, -1.025, -0.789), (0.9335, -0.9335, -1.114), (0.8178, -0.8178, -1.4), (0.6509, -0.6509, -1.634), (0.4497, -0.4497, -1.808), (0.1084, -0.1622, 1.778), (0.2645, -0.3959, 1.671), (0.4013, -0.6006, 1.497), (0.5226, -0.7822, 1.262), (0.6287, -0.9409, 0.9772), (0.7118, -1.065, 0.6518), (0.7813, -1.169, 0.2986), (0.8251, -1.235, -0.06861), (0.8288, -1.24, -0.4359), (0.8054, -1.205, -0.789), (0.7334, -1.098, -1.114), (0.6425, -0.9616, -1.4), (0.5114, -0.7654, -1.634), (0.3534, -0.5288, -1.808), (0.07466, -0.1802, 1.778), (0.1822, -0.4399, 1.671), (0.2764, -0.6674, 1.497), (0.36, -0.8691, 1.262), (0.433, -1.045, 0.9772), (0.4903, -1.184, 0.6518), (0.5382, -1.299, 0.2986), (0.5683, -1.372, -0.06861), (0.5709, -1.378, -0.4359), (0.5547, -1.339, -0.789), (0.5052, -1.22, -1.114), (0.4426, -1.068, -1.4), (0.3523, -0.8505, -1.634), (0.2434, -0.5876, -1.808), (0.03806, -0.1913, 1.778), (0.09289, -0.467, 1.671), (0.1409, -0.7085, 1.497), (0.1835, -0.9226, 1.262), (0.2208, -1.11, 0.9772), (0.2499, -1.257, 0.6518), (0.2744, -1.379, 0.2986), (0.2897, -1.457, -0.06861), (0.291, -1.463, -0.4359), (0.2828, -1.422, -0.789), (0.2575, -1.295, -1.114), (0.2256, -1.134, -1.4), (0.1796, -0.9028, -1.634), (0.1241, -0.6238, -1.808), (-7.451e-09, -0.1951, 1.778), (-6.864e-08, -0.4761, 1.671), (-1.519e-07, -0.7223, 1.497), (-3.167e-08, -0.9407, 1.262), (-1.766e-07, -1.132, 0.9772), (-2.433e-09, -1.281, 0.6518), (-2.329e-07, -1.406, 0.2986), (-5.944e-07, -1.485, -0.06861), (-2.527e-07, -1.492, -0.4359), (-1.763e-08, -1.45, -0.789), (-2.22e-07, -1.32, -1.114), (-4.716e-08, -1.156, -1.4), (-2.215e-07, -0.9205, -1.634), (-9.685e-08, -0.636, -1.808), (-0.03806, -0.1913, 1.778), (-0.09289, -0.467, 1.671), (-0.1409, -0.7085, 1.497), (-0.1835, -0.9226, 1.262), (-0.2208, -1.11, 0.9772), (-0.2499, -1.257, 0.6518), (-0.2744, -1.379, 0.2986), (-0.2897, -1.457, -0.06861), (-0.291, -1.463, -0.4359), (-0.2828, -1.422, -0.789), (-0.2575, -1.295, -1.114), (-0.2256, -1.134, -1.4), (-0.1796, -0.9028, -1.634), (-0.1241, -0.6238, -1.808), (-0.07466, -0.1802, 1.778), (-0.1822, -0.4399, 1.671), (-0.2764, -0.6674, 1.497), (-0.36, -0.8691, 1.262), (-0.433, -1.045, 0.9772), (-0.4903, -1.184, 0.6518), (-0.5382, -1.299, 0.2986), (-0.5683, -1.372, -0.06861), (-0.5709, -1.378, -0.4359), (-0.5547, -1.339, -0.789), (-0.5052, -1.22, -1.114), (-0.4426, -1.068, -1.4), (-0.3523, -0.8505, -1.634), (-0.2434, -0.5876, -1.808), (-0.1084, -0.1622, 1.778), (-0.2645, -0.3959, 1.671), (-0.4013, -0.6006, 1.497), (-0.5226, -0.7822, 1.262), (-0.6287, -0.9409, 0.9772), (-0.7118, -1.065, 0.6518), (-0.7813, -1.169, 0.2986), (-0.8251, -1.235, -0.06861), (-0.8288, -1.24, -0.4359), (-0.8054, -1.205, -0.789), (-0.7334, -1.098, -1.114), (-0.6425, -0.9616, -1.4), (-0.5114, -0.7654, -1.634), (-0.3534, -0.5288, -1.808), (-0.1379, -0.1379, 1.778), (-0.3367, -0.3367, 1.671), (-0.5108, -0.5108, 1.497), (-0.6652, -0.6652, 1.262), (-0.8001, -0.8001, 0.9772), (-0.9059, -0.9059, 0.6518), (-0.9944, -0.9944, 0.2986), (-1.05, -1.05, -0.06861), (-1.055, -1.055, -0.4359), (-1.025, -1.025, -0.789), (-0.9335, -0.9335, -1.114), (-0.8178, -0.8178, -1.4), (-0.6509, -0.6509, -1.634), (-0.4497, -0.4497, -1.808), (-0.1622, -0.1084, 1.778), (-0.3959, -0.2645, 1.671), (-0.6006, -0.4013, 1.497), (-0.7822, -0.5226, 1.262), (-0.9409, -0.6287, 0.9772), (-1.065, -0.7118, 0.6518), (-1.169, -0.7813, 0.2986), (-1.235, -0.8251, -0.06861), (-1.24, -0.8288, -0.4359), (-1.205, -0.8054, -0.789), (-1.098, -0.7334, -1.114), (-0.9616, -0.6425, -1.4), (-0.7654, -0.5114, -1.634), (-0.5288, -0.3534, -1.808), (-0.1802, -0.07466, 1.778), (-0.4399, -0.1822, 1.671), (-0.6674, -0.2764, 1.497), (-0.8691, -0.36, 1.262), (-1.045, -0.433, 0.9772), (-1.184, -0.4903, 0.6518), (-1.299, -0.5382, 0.2986), (-1.372, -0.5683, -0.06861), (-1.378, -0.5709, -0.4359), (-1.339, -0.5547, -0.789), (-1.22, -0.5052, -1.114), (-1.068, -0.4426, -1.4), (-0.8505, -0.3523, -1.634), (-0.5876, -0.2434, -1.808), (-0.1913, -0.03806, 1.778), (-0.467, -0.09289, 1.671), (-0.7085, -0.1409, 1.497), (-0.9226, -0.1835, 1.262), (-1.11, -0.2208, 0.9772), (-1.257, -0.2499, 0.6518), (-1.379, -0.2744, 0.2986), (-1.457, -0.2897, -0.06861), (-1.463, -0.291, -0.4359), (-1.422, -0.2828, -0.789), (-1.295, -0.2575, -1.114), (-1.134, -0.2256, -1.4), (-0.9028, -0.1796, -1.634), (-0.6238, -0.1241, -1.808), (-0.1951, 1.863e-08, 1.778), (-0.4761, 6.216e-08, 1.671), (-0.7223, 1.845e-07, 1.497), (-0.9407, 3.411e-08, 1.262), (-1.132, 2.13e-07, 0.9772), (-1.281, 1.346e-08, 0.6518), (-1.406, 3.571e-07, 0.2986), (-1.485, 5.822e-07, -0.06861), (-1.492, 3.75e-07, -0.4359), (-1.45, 1.278e-08, -0.789), (-1.32, 2.438e-07, -1.114), (-1.156, 3.809e-08, -1.4), (-0.9205, 2.334e-07, -1.634), (-0.636, 7.928e-08, -1.808), (-0.1913, 0.03806, 1.778), (-0.467, 0.09289, 1.671), (-0.7085, 0.1409, 1.497), (-0.9226, 0.1835, 1.262), (-1.11, 0.2208, 0.9772), (-1.257, 0.2499, 0.6518), (-1.379, 0.2744, 0.2986), (-1.457, 0.2897, -0.06861), (-1.463, 0.291, -0.4359), (-1.422, 0.2828, -0.789), (-1.295, 0.2575, -1.114), (-1.134, 0.2256, -1.4), (-0.9028, 0.1796, -1.634), (-0.6238, 0.1241, -1.808), (-0.1802, 0.07466, 1.778), (-0.4399, 0.1822, 1.671), (-0.6673, 0.2764, 1.497), (-0.8691, 0.36, 1.262), (-1.045, 0.433, 0.9772), (-1.184, 0.4903, 0.6518), (-1.299, 0.5382, 0.2986), (-1.372, 0.5683, -0.06861), (-1.378, 0.5709, -0.4359), (-1.339, 0.5547, -0.789), (-1.22, 0.5052, -1.114), (-1.068, 0.4426, -1.4), (-0.8505, 0.3523, -1.634), (-0.5876, 0.2434, -1.808), (-0.1622, 0.1084, 1.778), (-0.3959, 0.2645, 1.671), (-0.6006, 0.4013, 1.497), (-0.7822, 0.5226, 1.262), (-0.9409, 0.6287, 0.9772), (-1.065, 0.7118, 0.6518), (-1.169, 0.7813, 0.2986), (-1.235, 0.8251, -0.06861), (-1.24, 0.8288, -0.4359), (-1.205, 0.8054, -0.789), (-1.098, 0.7334, -1.114), (-0.9616, 0.6425, -1.4), (-0.7654, 0.5114, -1.634), (-0.5288, 0.3534, -1.808), (-0.1379, 0.1379, 1.778), (-0.3367, 0.3367, 1.671), (-0.5108, 0.5108, 1.497), (-0.6652, 0.6652, 1.262), (-0.8001, 0.8001, 0.9772), (-0.9059, 0.9059, 0.6518), (-0.9944, 0.9944, 0.2986), (-1.05, 1.05, -0.06861), (-1.055, 1.055, -0.4359), (-1.025, 1.025, -0.789), (-0.9335, 0.9335, -1.114), (-0.8178, 0.8178, -1.4), (-0.6509, 0.6509, -1.634), (-0.4497, 0.4497, -1.808), (-0.1084, 0.1622, 1.778), (-0.2645, 0.3959, 1.671), (-0.4013, 0.6006, 1.497), (-0.5226, 0.7822, 1.262), (-0.6287, 0.9409, 0.9772), (-0.7118, 1.065, 0.6518), (-0.7813, 1.169, 0.2986), (-0.8251, 1.235, -0.06861), (-0.8288, 1.24, -0.4359), (-0.8054, 1.205, -0.789), (-0.7334, 1.098, -1.114), (-0.6425, 0.9616, -1.4), (-0.5114, 0.7654, -1.634), (-0.3534, 0.5288, -1.808), (-0.07466, 0.1802, 1.778), (-0.1822, 0.4399, 1.671), (-0.2764, 0.6673, 1.497), (-0.36, 0.8691, 1.262), (-0.433, 1.045, 0.9772), (-0.4903, 1.184, 0.6518), (-0.5382, 1.299, 0.2986), (-0.5683, 1.372, -0.06861), (-0.5709, 1.378, -0.4359), (-0.5547, 1.339, -0.789), (-0.5052, 1.22, -1.114), (-0.4426, 1.068, -1.4), (-0.3523, 0.8505, -1.634), (-0.2434, 0.5876, -1.808), (-0.03806, 0.1913, 1.778), (-0.09289, 0.467, 1.671), (-0.1409, 0.7085, 1.497), (-0.1835, 0.9226, 1.262), (-0.2208, 1.11, 0.9772), (-0.2499, 1.257, 0.6518), (-0.2744, 1.379, 0.2986), (-0.2897, 1.457, -0.06861), (-0.291, 1.463, -0.4359), (-0.2828, 1.422, -0.789), (-0.2575, 1.295, -1.114), (-0.2256, 1.134, -1.4), (-0.1796, 0.9028, -1.634), (-0.1241, 0.6238, -1.808), (1.49e-08, 0.1951, 1.778), (7.968e-08, 0.4761, 1.671), (1.071e-07, 0.9407, 1.262), (3.889e-08, 1.281, 0.6518), (2.913e-08, 1.45, -0.789), (1.234e-07, 1.156, -1.4), (2.97e-07, 0.9205, -1.634), (1.013e-07, 0.636, -1.808)], [], [(442, 0, 8, 9), (445, 5, 16, 17), (443, 1, 10, 11), (447, 446, 18, 19), (3, 2, 12, 13), (441, 440, 6, 7), (444, 4, 14, 15), (7, 6, 20, 21), (15, 14, 28, 29), (9, 8, 22, 23), (17, 16, 30, 31), (11, 10, 24, 25), (19, 18, 32, 33), (13, 12, 26, 27), (25, 24, 38, 39), (33, 32, 46, 47), (27, 26, 40, 41), (21, 20, 34, 35), (29, 28, 42, 43), (23, 22, 36, 37), (31, 30, 44, 45), (43, 42, 56, 57), (37, 36, 50, 51), (45, 44, 58, 59), (39, 38, 52, 53), (47, 46, 60, 61), (41, 40, 54, 55), (35, 34, 48, 49), (61, 60, 74, 75), (55, 54, 68, 69), (49, 48, 62, 63), (57, 56, 70, 71), (51, 50, 64, 65), (59, 58, 72, 73), (53, 52, 66, 67), (65, 64, 78, 79), (73, 72, 86, 87), (67, 66, 80, 81), (75, 74, 88, 89), (69, 68, 82, 83), (63, 62, 76, 77), (71, 70, 84, 85), (83, 82, 96, 97), (77, 76, 90, 91), (85, 84, 98, 99), (79, 78, 92, 93), (87, 86, 100, 101), (81, 80, 94, 95), (89, 88, 102, 103), (93, 92, 106, 107), (101, 100, 114, 115), (95, 94, 108, 109), (103, 102, 116, 117), (97, 96, 110, 111), (91, 90, 104, 105), (99, 98, 112, 113), (111, 110, 124, 125), (105, 104, 118, 119), (113, 112, 126, 127), (107, 106, 120, 121), (115, 114, 128, 129), (109, 108, 122, 123), (117, 116, 130, 131), (129, 128, 142, 143), (123, 122, 136, 137), (131, 130, 144, 145), (125, 124, 138, 139), (119, 118, 132, 133), (127, 126, 140, 141), (121, 120, 134, 135), (133, 132, 146, 147), (141, 140, 154, 155), (135, 134, 148, 149), (143, 142, 156, 157), (137, 136, 150, 151), (145, 144, 158, 159), (139, 138, 152, 153), (151, 150, 164, 165), (159, 158, 172, 173), (153, 152, 166, 167), (147, 146, 160, 161), (155, 154, 168, 169), (149, 148, 162, 163), (157, 156, 170, 171), (161, 160, 174, 175), (169, 168, 182, 183), (163, 162, 176, 177), (171, 170, 184, 185), (165, 164, 178, 179), (173, 172, 186, 187), (167, 166, 180, 181), (179, 178, 192, 193), (187, 186, 200, 201), (181, 180, 194, 195), (175, 174, 188, 189), (183, 182, 196, 197), (177, 176, 190, 191), (185, 184, 198, 199), (189, 188, 202, 203), (197, 196, 210, 211), (191, 190, 204, 205), (199, 198, 212, 213), (193, 192, 206, 207), (201, 200, 214, 215), (195, 194, 208, 209), (207, 206, 220, 221), (215, 214, 228, 229), (209, 208, 222, 223), (203, 202, 216, 217), (211, 210, 224, 225), (205, 204, 218, 219), (213, 212, 226, 227), (225, 224, 238, 239), (219, 218, 232, 233), (227, 226, 240, 241), (221, 220, 234, 235), (229, 228, 242, 243), (223, 222, 236, 237), (217, 216, 230, 231), (243, 242, 256, 257), (237, 236, 250, 251), (231, 230, 244, 245), (239, 238, 252, 253), (233, 232, 246, 247), (241, 240, 254, 255), (235, 234, 248, 249), (247, 246, 260, 261), (255, 254, 268, 269), (249, 248, 262, 263), (257, 256, 270, 271), (251, 250, 264, 265), (245, 244, 258, 259), (253, 252, 266, 267), (265, 264, 278, 279), (259, 258, 272, 273), (267, 266, 280, 281), (261, 260, 274, 275), (269, 268, 282, 283), (263, 262, 276, 277), (271, 270, 284, 285), (275, 274, 288, 289), (283, 282, 296, 297), (277, 276, 290, 291), (285, 284, 298, 299), (279, 278, 292, 293), (273, 272, 286, 287), (281, 280, 294, 295), (293, 292, 306, 307), (287, 286, 300, 301), (295, 294, 308, 309), (289, 288, 302, 303), (297, 296, 310, 311), (291, 290, 304, 305), (299, 298, 312, 313), (311, 310, 324, 325), (305, 304, 318, 319), (313, 312, 326, 327), (307, 306, 320, 321), (301, 300, 314, 315), (309, 308, 322, 323), (303, 302, 316, 317), (315, 314, 328, 329), (323, 322, 336, 337), (317, 316, 330, 331), (325, 324, 338, 339), (319, 318, 332, 333), (327, 326, 340, 341), (321, 320, 334, 335), (333, 332, 346, 347), (341, 340, 354, 355), (335, 334, 348, 349), (329, 328, 342, 343), (337, 336, 350, 351), (331, 330, 344, 345), (339, 338, 352, 353), (343, 342, 356, 357), (351, 350, 364, 365), (345, 344, 358, 359), (353, 352, 366, 367), (347, 346, 360, 361), (355, 354, 368, 369), (349, 348, 362, 363), (361, 360, 374, 375), (369, 368, 382, 383), (363, 362, 376, 377), (357, 356, 370, 371), (365, 364, 378, 379), (359, 358, 372, 373), (367, 366, 380, 381), (379, 378, 392, 393), (373, 372, 386, 387), (381, 380, 394, 395), (375, 374, 388, 389), (383, 382, 396, 397), (377, 376, 390, 391), (371, 370, 384, 385), (397, 396, 410, 411), (391, 390, 404, 405), (385, 384, 398, 399), (393, 392, 406, 407), (387, 386, 400, 401), (395, 394, 408, 409), (389, 388, 402, 403), (401, 400, 414, 415), (409, 408, 422, 423), (403, 402, 416, 417), (411, 410, 424, 425), (405, 404, 418, 419), (399, 398, 412, 413), (407, 406, 420, 421), (419, 418, 432, 433), (413, 412, 426, 427), (421, 420, 434, 435), (415, 414, 428, 429), (423, 422, 436, 437), (417, 416, 430, 431), (425, 424, 438, 439), (429, 428, 0, 442), (437, 436, 5, 445), (431, 430, 1, 443), (439, 438, 446, 447), (433, 432, 2, 3), (427, 426, 440, 441), (435, 434, 4, 444)])
me_sphere_002.polygons.foreach_set('use_smooth', [True] * 224)
_uv = me_sphere_002.uv_layers.new(name='UVMap')
_uv.uv.foreach_set('vector', [0.75, 0.75, 0.75, 0.8125, 0.7188, 0.8125, 0.7188, 0.75, 0.75, 0.25, 0.75, 0.3125, 0.7188, 0.3125, 0.7188, 0.25, 0.75, 0.625, 0.75, 0.6875, 0.7188, 0.6875, 0.7188, 0.625, 0.75, 0.125, 0.75, 0.1875, 0.7188, 0.1875, 0.7188, 0.125, 0.75, 0.5, 0.75, 0.5625, 0.7188, 0.5625, 0.7188, 0.5, 0.75, 0.875, 0.75, 0.9375, 0.7188, 0.9375, 0.7188, 0.875, 0.75, 0.375, 0.75, 0.4375, 0.7188, 0.4375, 0.7188, 0.375, 0.7188, 0.875, 0.7188, 0.9375, 0.6875, 0.9375, 0.6875, 0.875, 0.7188, 0.375, 0.7188, 0.4375, 0.6875, 0.4375, 0.6875, 0.375, 0.7188, 0.75, 0.7188, 0.8125, 0.6875, 0.8125, 0.6875, 0.75, 0.7188, 0.25, 0.7188, 0.3125, 0.6875, 0.3125, 0.6875, 0.25, 0.7188, 0.625, 0.7188, 0.6875, 0.6875, 0.6875, 0.6875, 0.625, 0.7188, 0.125, 0.7188, 0.1875, 0.6875, 0.1875, 0.6875, 0.125, 0.7188, 0.5, 0.7188, 0.5625, 0.6875, 0.5625, 0.6875, 0.5, 0.6875, 0.625, 0.6875, 0.6875, 0.6562, 0.6875, 0.6562, 0.625, 0.6875, 0.125, 0.6875, 0.1875, 0.6562, 0.1875, 0.6562, 0.125, 0.6875, 0.5, 0.6875, 0.5625, 0.6562, 0.5625, 0.6562, 0.5, 0.6875, 0.875, 0.6875, 0.9375, 0.6562, 0.9375, 0.6562, 0.875, 0.6875, 0.375, 0.6875, 0.4375, 0.6562, 0.4375, 0.6562, 0.375, 0.6875, 0.75, 0.6875, 0.8125, 0.6562, 0.8125, 0.6562, 0.75, 0.6875, 0.25, 0.6875, 0.3125, 0.6562, 0.3125, 0.6562, 0.25, 0.6562, 0.375, 0.6562, 0.4375, 0.625, 0.4375, 0.625, 0.375, 0.6562, 0.75, 0.6562, 0.8125, 0.625, 0.8125, 0.625, 0.75, 0.6562, 0.25, 0.6562, 0.3125, 0.625, 0.3125, 0.625, 0.25, 0.6562, 0.625, 0.6562, 0.6875, 0.625, 0.6875, 0.625, 0.625, 0.6562, 0.125, 0.6562, 0.1875, 0.625, 0.1875, 0.625, 0.125, 0.6562, 0.5, 0.6562, 0.5625, 0.625, 0.5625, 0.625, 0.5, 0.6562, 0.875, 0.6562, 0.9375, 0.625, 0.9375, 0.625, 0.875, 0.625, 0.125, 0.625, 0.1875, 0.5938, 0.1875, 0.5938, 0.125, 0.625, 0.5, 0.625, 0.5625, 0.5938, 0.5625, 0.5938, 0.5, 0.625, 0.875, 0.625, 0.9375, 0.5938, 0.9375, 0.5938, 0.875, 0.625, 0.375, 0.625, 0.4375, 0.5938, 0.4375, 0.5938, 0.375, 0.625, 0.75, 0.625, 0.8125, 0.5938, 0.8125, 0.5938, 0.75, 0.625, 0.25, 0.625, 0.3125, 0.5938, 0.3125, 0.5938, 0.25, 0.625, 0.625, 0.625, 0.6875, 0.5938, 0.6875, 0.5938, 0.625, 0.5938, 0.75, 0.5938, 0.8125, 0.5625, 0.8125, 0.5625, 0.75, 0.5938, 0.25, 0.5938, 0.3125, 0.5625, 0.3125, 0.5625, 0.25, 0.5938, 0.625, 0.5938, 0.6875, 0.5625, 0.6875, 0.5625, 0.625, 0.5938, 0.125, 0.5938, 0.1875, 0.5625, 0.1875, 0.5625, 0.125, 0.5938, 0.5, 0.5938, 0.5625, 0.5625, 0.5625, 0.5625, 0.5, 0.5938, 0.875, 0.5938, 0.9375, 0.5625, 0.9375, 0.5625, 0.875, 0.5938, 0.375, 0.5938, 0.4375, 0.5625, 0.4375, 0.5625, 0.375, 0.5625, 0.5, 0.5625, 0.5625, 0.5312, 0.5625, 0.5312, 0.5, 0.5625, 0.875, 0.5625, 0.9375, 0.5312, 0.9375, 0.5312, 0.875, 0.5625, 0.375, 0.5625, 0.4375, 0.5312, 0.4375, 0.5312, 0.375, 0.5625, 0.75, 0.5625, 0.8125, 0.5312, 0.8125, 0.5312, 0.75, 0.5625, 0.25, 0.5625, 0.3125, 0.5312, 0.3125, 0.5312, 0.25, 0.5625, 0.625, 0.5625, 0.6875, 0.5312, 0.6875, 0.5312, 0.625, 0.5625, 0.125, 0.5625, 0.1875, 0.5312, 0.1875, 0.5312, 0.125, 0.5312, 0.75, 0.5312, 0.8125, 0.5, 0.8125, 0.5, 0.75, 0.5312, 0.25, 0.5312, 0.3125, 0.5, 0.3125, 0.5, 0.25, 0.5312, 0.625, 0.5312, 0.6875, 0.5, 0.6875, 0.5, 0.625, 0.5312, 0.125, 0.5312, 0.1875, 0.5, 0.1875, 0.5, 0.125, 0.5312, 0.5, 0.5312, 0.5625, 0.5, 0.5625, 0.5, 0.5, 0.5312, 0.875, 0.5312, 0.9375, 0.5, 0.9375, 0.5, 0.875, 0.5312, 0.375, 0.5312, 0.4375, 0.5, 0.4375, 0.5, 0.375, 0.5, 0.5, 0.5, 0.5625, 0.4688, 0.5625, 0.4687, 0.5, 0.5, 0.875, 0.5, 0.9375, 0.4688, 0.9375, 0.4688, 0.875, 0.5, 0.375, 0.5, 0.4375, 0.4688, 0.4375, 0.4688, 0.375, 0.5, 0.75, 0.5, 0.8125, 0.4688, 0.8125, 0.4688, 0.75, 0.5, 0.25, 0.5, 0.3125, 0.4687, 0.3125, 0.4688, 0.25, 0.5, 0.625, 0.5, 0.6875, 0.4687, 0.6875, 0.4688, 0.625, 0.5, 0.125, 0.5, 0.1875, 0.4688, 0.1875, 0.4688, 0.125, 0.4688, 0.25, 0.4687, 0.3125, 0.4375, 0.3125, 0.4375, 0.25, 0.4688, 0.625, 0.4687, 0.6875, 0.4375, 0.6875, 0.4375, 0.625, 0.4688, 0.125, 0.4688, 0.1875, 0.4375, 0.1875, 0.4375, 0.125, 0.4687, 0.5, 0.4688, 0.5625, 0.4375, 0.5625, 0.4375, 0.5, 0.4688, 0.875, 0.4688, 0.9375, 0.4375, 0.9375, 0.4375, 0.875, 0.4688, 0.375, 0.4688, 0.4375, 0.4375, 0.4375, 0.4375, 0.375, 0.4688, 0.75, 0.4688, 0.8125, 0.4375, 0.8125, 0.4375, 0.75, 0.4375, 0.875, 0.4375, 0.9375, 0.4062, 0.9375, 0.4062, 0.875, 0.4375, 0.375, 0.4375, 0.4375, 0.4062, 0.4375, 0.4062, 0.375, 0.4375, 0.75, 0.4375, 0.8125, 0.4062, 0.8125, 0.4062, 0.75, 0.4375, 0.25, 0.4375, 0.3125, 0.4062, 0.3125, 0.4062, 0.25, 0.4375, 0.625, 0.4375, 0.6875, 0.4062, 0.6875, 0.4062, 0.625, 0.4375, 0.125, 0.4375, 0.1875, 0.4062, 0.1875, 0.4062, 0.125, 0.4375, 0.5, 0.4375, 0.5625, 0.4062, 0.5625, 0.4062, 0.5, 0.4062, 0.625, 0.4062, 0.6875, 0.375, 0.6875, 0.375, 0.625, 0.4062, 0.125, 0.4062, 0.1875, 0.375, 0.1875, 0.375, 0.125, 0.4062, 0.5, 0.4062, 0.5625, 0.375, 0.5625, 0.375, 0.5, 0.4062, 0.875, 0.4062, 0.9375, 0.375, 0.9375, 0.375, 0.875, 0.4062, 0.375, 0.4062, 0.4375, 0.375, 0.4375, 0.375, 0.375, 0.4062, 0.75, 0.4062, 0.8125, 0.375, 0.8125, 0.375, 0.75, 0.4062, 0.25, 0.4062, 0.3125, 0.375, 0.3125, 0.375, 0.25, 0.375, 0.875, 0.375, 0.9375, 0.3438, 0.9375, 0.3438, 0.875, 0.375, 0.375, 0.375, 0.4375, 0.3438, 0.4375, 0.3438, 0.375, 0.375, 0.75, 0.375, 0.8125, 0.3438, 0.8125, 0.3438, 0.75, 0.375, 0.25, 0.375, 0.3125, 0.3438, 0.3125, 0.3438, 0.25, 0.375, 0.625, 0.375, 0.6875, 0.3438, 0.6875, 0.3438, 0.625, 0.375, 0.125, 0.375, 0.1875, 0.3438, 0.1875, 0.3438, 0.125, 0.375, 0.5, 0.375, 0.5625, 0.3438, 0.5625, 0.3437, 0.5, 0.3438, 0.625, 0.3438, 0.6875, 0.3125, 0.6875, 0.3125, 0.625, 0.3438, 0.125, 0.3438, 0.1875, 0.3125, 0.1875, 0.3125, 0.125, 0.3437, 0.5, 0.3438, 0.5625, 0.3125, 0.5625, 0.3125, 0.5, 0.3438, 0.875, 0.3438, 0.9375, 0.3125, 0.9375, 0.3125, 0.875, 0.3438, 0.375, 0.3438, 0.4375, 0.3125, 0.4375, 0.3125, 0.375, 0.3438, 0.75, 0.3438, 0.8125, 0.3125, 0.8125, 0.3125, 0.75, 0.3438, 0.25, 0.3438, 0.3125, 0.3125, 0.3125, 0.3125, 0.25, 0.3125, 0.875, 0.3125, 0.9375, 0.2812, 0.9375, 0.2812, 0.875, 0.3125, 0.375, 0.3125, 0.4375, 0.2812, 0.4375, 0.2812, 0.375, 0.3125, 0.75, 0.3125, 0.8125, 0.2812, 0.8125, 0.2812, 0.75, 0.3125, 0.25, 0.3125, 0.3125, 0.2812, 0.3125, 0.2812, 0.25, 0.3125, 0.625, 0.3125, 0.6875, 0.2812, 0.6875, 0.2812, 0.625, 0.3125, 0.125, 0.3125, 0.1875, 0.2812, 0.1875, 0.2812, 0.125, 0.3125, 0.5, 0.3125, 0.5625, 0.2812, 0.5625, 0.2812, 0.5, 0.2812, 0.625, 0.2812, 0.6875, 0.25, 0.6875, 0.25, 0.625, 0.2812, 0.125, 0.2812, 0.1875, 0.25, 0.1875, 0.25, 0.125, 0.2812, 0.5, 0.2812, 0.5625, 0.25, 0.5625, 0.25, 0.5, 0.2812, 0.875, 0.2812, 0.9375, 0.25, 0.9375, 0.25, 0.875, 0.2812, 0.375, 0.2812, 0.4375, 0.25, 0.4375, 0.25, 0.375, 0.2812, 0.75, 0.2812, 0.8125, 0.25, 0.8125, 0.25, 0.75, 0.2812, 0.25, 0.2812, 0.3125, 0.25, 0.3125, 0.25, 0.25, 0.25, 0.375, 0.25, 0.4375, 0.2188, 0.4375, 0.2188, 0.375, 0.25, 0.75, 0.25, 0.8125, 0.2188, 0.8125, 0.2188, 0.75, 0.25, 0.25, 0.25, 0.3125, 0.2188, 0.3125, 0.2188, 0.25, 0.25, 0.625, 0.25, 0.6875, 0.2188, 0.6875, 0.2188, 0.625, 0.25, 0.125, 0.25, 0.1875, 0.2188, 0.1875, 0.2188, 0.125, 0.25, 0.5, 0.25, 0.5625, 0.2188, 0.5625, 0.2187, 0.5, 0.25, 0.875, 0.25, 0.9375, 0.2188, 0.9375, 0.2188, 0.875, 0.2188, 0.125, 0.2188, 0.1875, 0.1875, 0.1875, 0.1875, 0.125, 0.2187, 0.5, 0.2188, 0.5625, 0.1875, 0.5625, 0.1875, 0.5, 0.2188, 0.875, 0.2188, 0.9375, 0.1875, 0.9375, 0.1875, 0.875, 0.2188, 0.375, 0.2188, 0.4375, 0.1875, 0.4375, 0.1875, 0.375, 0.2188, 0.75, 0.2188, 0.8125, 0.1875, 0.8125, 0.1875, 0.75, 0.2188, 0.25, 0.2188, 0.3125, 0.1875, 0.3125, 0.1875, 0.25, 0.2188, 0.625, 0.2188, 0.6875, 0.1875, 0.6875, 0.1875, 0.625, 0.1875, 0.75, 0.1875, 0.8125, 0.1562, 0.8125, 0.1562, 0.75, 0.1875, 0.25, 0.1875, 0.3125, 0.1562, 0.3125, 0.1562, 0.25, 0.1875, 0.625, 0.1875, 0.6875, 0.1562, 0.6875, 0.1563, 0.625, 0.1875, 0.125, 0.1875, 0.1875, 0.1562, 0.1875, 0.1562, 0.125, 0.1875, 0.5, 0.1875, 0.5625, 0.1562, 0.5625, 0.1562, 0.5, 0.1875, 0.875, 0.1875, 0.9375, 0.1563, 0.9375, 0.1562, 0.875, 0.1875, 0.375, 0.1875, 0.4375, 0.1562, 0.4375, 0.1563, 0.375, 0.1562, 0.5, 0.1562, 0.5625, 0.125, 0.5625, 0.125, 0.5, 0.1562, 0.875, 0.1563, 0.9375, 0.125, 0.9375, 0.125, 0.875, 0.1563, 0.375, 0.1562, 0.4375, 0.125, 0.4375, 0.125, 0.375, 0.1562, 0.75, 0.1562, 0.8125, 0.125, 0.8125, 0.125, 0.75, 0.1562, 0.25, 0.1562, 0.3125, 0.125, 0.3125, 0.125, 0.25, 0.1563, 0.625, 0.1562, 0.6875, 0.125, 0.6875, 0.125, 0.625, 0.1562, 0.125, 0.1562, 0.1875, 0.125, 0.1875, 0.125, 0.125, 0.125, 0.75, 0.125, 0.8125, 0.09375, 0.8125, 0.09375, 0.75, 0.125, 0.25, 0.125, 0.3125, 0.09375, 0.3125, 0.09375, 0.25, 0.125, 0.625, 0.125, 0.6875, 0.09375, 0.6875, 0.09375, 0.625, 0.125, 0.125, 0.125, 0.1875, 0.09375, 0.1875, 0.09375, 0.125, 0.125, 0.5, 0.125, 0.5625, 0.09375, 0.5625, 0.09375, 0.5, 0.125, 0.875, 0.125, 0.9375, 0.09375, 0.9375, 0.09375, 0.875, 0.125, 0.375, 0.125, 0.4375, 0.09375, 0.4375, 0.09375, 0.375, 0.09375, 0.5, 0.09375, 0.5625, 0.0625, 0.5625, 0.0625, 0.5, 0.09375, 0.875, 0.09375, 0.9375, 0.0625, 0.9375, 0.0625, 0.875, 0.09375, 0.375, 0.09375, 0.4375, 0.0625, 0.4375, 0.0625, 0.375, 0.09375, 0.75, 0.09375, 0.8125, 0.0625, 0.8125, 0.0625, 0.75, 0.09375, 0.25, 0.09375, 0.3125, 0.0625, 0.3125, 0.0625, 0.25, 0.09375, 0.625, 0.09375, 0.6875, 0.0625, 0.6875, 0.0625, 0.625, 0.09375, 0.125, 0.09375, 0.1875, 0.0625, 0.1875, 0.0625, 0.125, 0.0625, 0.25, 0.0625, 0.3125, 0.03125, 0.3125, 0.03125, 0.25, 0.0625, 0.625, 0.0625, 0.6875, 0.03125, 0.6875, 0.03125, 0.625, 0.0625, 0.125, 0.0625, 0.1875, 0.03125, 0.1875, 0.03125, 0.125, 0.0625, 0.5, 0.0625, 0.5625, 0.03125, 0.5625, 0.03125, 0.5, 0.0625, 0.875, 0.0625, 0.9375, 0.03125, 0.9375, 0.03125, 0.875, 0.0625, 0.375, 0.0625, 0.4375, 0.03125, 0.4375, 0.03125, 0.375, 0.0625, 0.75, 0.0625, 0.8125, 0.03125, 0.8125, 0.03125, 0.75, 0.03125, 0.875, 0.03125, 0.9375, 0.0, 0.9375, 0.0, 0.875, 0.03125, 0.375, 0.03125, 0.4375, 0.0, 0.4375, 0.0, 0.375, 0.03125, 0.75, 0.03125, 0.8125, 0.0, 0.8125, 0.0, 0.75, 0.03125, 0.25, 0.03125, 0.3125, 0.0, 0.3125, 0.0, 0.25, 0.03125, 0.625, 0.03125, 0.6875, 0.0, 0.6875, 0.0, 0.625, 0.03125, 0.125, 0.03125, 0.1875, 0.0, 0.1875, 0.0, 0.125, 0.03125, 0.5, 0.03125, 0.5625, 0.0, 0.5625, 0.0, 0.5, 1.0, 0.625, 1.0, 0.6875, 0.9687, 0.6875, 0.9688, 0.625, 1.0, 0.125, 1.0, 0.1875, 0.9687, 0.1875, 0.9687, 0.125, 1.0, 0.5, 1.0, 0.5625, 0.9687, 0.5625, 0.9687, 0.5, 1.0, 0.875, 1.0, 0.9375, 0.9688, 0.9375, 0.9687, 0.875, 1.0, 0.375, 1.0, 0.4375, 0.9687, 0.4375, 0.9688, 0.375, 1.0, 0.75, 1.0, 0.8125, 0.9687, 0.8125, 0.9688, 0.75, 1.0, 0.25, 1.0, 0.3125, 0.9687, 0.3125, 0.9688, 0.25, 0.9687, 0.875, 0.9688, 0.9375, 0.9375, 0.9375, 0.9375, 0.875, 0.9688, 0.375, 0.9687, 0.4375, 0.9375, 0.4375, 0.9375, 0.375, 0.9688, 0.75, 0.9687, 0.8125, 0.9375, 0.8125, 0.9375, 0.75, 0.9688, 0.25, 0.9687, 0.3125, 0.9375, 0.3125, 0.9375, 0.25, 0.9688, 0.625, 0.9687, 0.6875, 0.9375, 0.6875, 0.9375, 0.625, 0.9687, 0.125, 0.9687, 0.1875, 0.9375, 0.1875, 0.9375, 0.125, 0.9687, 0.5, 0.9687, 0.5625, 0.9375, 0.5625, 0.9375, 0.5, 0.9375, 0.625, 0.9375, 0.6875, 0.9062, 0.6875, 0.9062, 0.625, 0.9375, 0.125, 0.9375, 0.1875, 0.9062, 0.1875, 0.9062, 0.125, 0.9375, 0.5, 0.9375, 0.5625, 0.9062, 0.5625, 0.9062, 0.5, 0.9375, 0.875, 0.9375, 0.9375, 0.9062, 0.9375, 0.9062, 0.875, 0.9375, 0.375, 0.9375, 0.4375, 0.9062, 0.4375, 0.9062, 0.375, 0.9375, 0.75, 0.9375, 0.8125, 0.9062, 0.8125, 0.9062, 0.75, 0.9375, 0.25, 0.9375, 0.3125, 0.9062, 0.3125, 0.9062, 0.25, 0.9062, 0.375, 0.9062, 0.4375, 0.875, 0.4375, 0.875, 0.375, 0.9062, 0.75, 0.9062, 0.8125, 0.875, 0.8125, 0.875, 0.75, 0.9062, 0.25, 0.9062, 0.3125, 0.875, 0.3125, 0.875, 0.25, 0.9062, 0.625, 0.9062, 0.6875, 0.875, 0.6875, 0.875, 0.625, 0.9062, 0.125, 0.9062, 0.1875, 0.875, 0.1875, 0.875, 0.125, 0.9062, 0.5, 0.9062, 0.5625, 0.875, 0.5625, 0.875, 0.5, 0.9062, 0.875, 0.9062, 0.9375, 0.875, 0.9375, 0.875, 0.875, 0.875, 0.125, 0.875, 0.1875, 0.8437, 0.1875, 0.8438, 0.125, 0.875, 0.5, 0.875, 0.5625, 0.8437, 0.5625, 0.8437, 0.5, 0.875, 0.875, 0.875, 0.9375, 0.8438, 0.9375, 0.8438, 0.875, 0.875, 0.375, 0.875, 0.4375, 0.8437, 0.4375, 0.8438, 0.375, 0.875, 0.75, 0.875, 0.8125, 0.8437, 0.8125, 0.8438, 0.75, 0.875, 0.25, 0.875, 0.3125, 0.8437, 0.3125, 0.8438, 0.25, 0.875, 0.625, 0.875, 0.6875, 0.8437, 0.6875, 0.8438, 0.625, 0.8438, 0.75, 0.8437, 0.8125, 0.8125, 0.8125, 0.8125, 0.75, 0.8438, 0.25, 0.8437, 0.3125, 0.8125, 0.3125, 0.8125, 0.25, 0.8438, 0.625, 0.8437, 0.6875, 0.8125, 0.6875, 0.8125, 0.625, 0.8438, 0.125, 0.8437, 0.1875, 0.8125, 0.1875, 0.8125, 0.125, 0.8437, 0.5, 0.8437, 0.5625, 0.8125, 0.5625, 0.8125, 0.5, 0.8438, 0.875, 0.8438, 0.9375, 0.8125, 0.9375, 0.8125, 0.875, 0.8438, 0.375, 0.8437, 0.4375, 0.8125, 0.4375, 0.8125, 0.375, 0.8125, 0.5, 0.8125, 0.5625, 0.7812, 0.5625, 0.7812, 0.5, 0.8125, 0.875, 0.8125, 0.9375, 0.7812, 0.9375, 0.7812, 0.875, 0.8125, 0.375, 0.8125, 0.4375, 0.7812, 0.4375, 0.7812, 0.375, 0.8125, 0.75, 0.8125, 0.8125, 0.7812, 0.8125, 0.7812, 0.75, 0.8125, 0.25, 0.8125, 0.3125, 0.7812, 0.3125, 0.7812, 0.25, 0.8125, 0.625, 0.8125, 0.6875, 0.7812, 0.6875, 0.7812, 0.625, 0.8125, 0.125, 0.8125, 0.1875, 0.7812, 0.1875, 0.7812, 0.125, 0.7812, 0.75, 0.7812, 0.8125, 0.75, 0.8125, 0.75, 0.75, 0.7812, 0.25, 0.7812, 0.3125, 0.75, 0.3125, 0.75, 0.25, 0.7812, 0.625, 0.7812, 0.6875, 0.75, 0.6875, 0.75, 0.625, 0.7812, 0.125, 0.7812, 0.1875, 0.75, 0.1875, 0.75, 0.125, 0.7812, 0.5, 0.7812, 0.5625, 0.75, 0.5625, 0.75, 0.5, 0.7812, 0.875, 0.7812, 0.9375, 0.75, 0.9375, 0.75, 0.875, 0.7812, 0.375, 0.7812, 0.4375, 0.75, 0.4375, 0.75, 0.375])
me_sphere_002.update()

# ---- objects
ob_sphere = bpy.data.objects.new('Sphere', me_sphere)
ob_sphere_002 = bpy.data.objects.new('Sphere.002', me_sphere_002)

# ---- transforms, parenting, visibility, modifiers, constraints
ob_sphere.location = (0.0, 0.0, 0.0)
_m = ob_sphere.modifiers.new('Smooth by Angle', 'NODES')
_m.node_group = ng_smooth_by_angle
_m.use_pin_to_last = True
_m.show_group_selector = False
ob_sphere_002.location = (0.0, 0.0, 0.0)
ob_sphere_002.scale = (1.018, 1.018, 1.018)
_m = ob_sphere_002.modifiers.new('Smooth by Angle', 'NODES')
_m.node_group = ng_smooth_by_angle_001
_m.use_pin_to_last = True
_m.show_group_selector = False

# ---- collection membership
col_collection.objects.link(ob_sphere)
col_collection.objects.link(ob_sphere_002)

# ---- scene / render settings (as saved in the file)
scene.frame_start = 1; scene.frame_end = 250; scene.frame_set(1)
scene.render.engine = 'BLENDER_EEVEE_NEXT'
bpy.context.view_layer.update()

# ---- added for rendering (the .blend has no active camera and no usable light): camera, sun
cam_auto = bpy.data.cameras.new('AutoCamera')
cam_auto.lens = 50.0
cam_auto.sensor_width = 36.0
cam_auto.clip_end = 1000.0
ob_auto_camera = bpy.data.objects.new('AutoCamera', cam_auto)
scene.collection.objects.link(ob_auto_camera)
ob_auto_camera.location = (5.28559, -6.34271, 4.15986)
ob_auto_camera.rotation_euler = (1.09748, -7.21219e-08, 0.694738)
scene.camera = ob_auto_camera
light_auto_sun = bpy.data.lights.new('AutoSun', 'SUN')
light_auto_sun.energy = 3.0
light_auto_sun.angle = 0.0523599
ob_auto_sun = bpy.data.objects.new('AutoSun', light_auto_sun)
scene.collection.objects.link(ob_auto_sun)
ob_auto_sun.rotation_euler = (0.872665, 0.174533, 0.523599)
bpy.context.view_layer.update()
